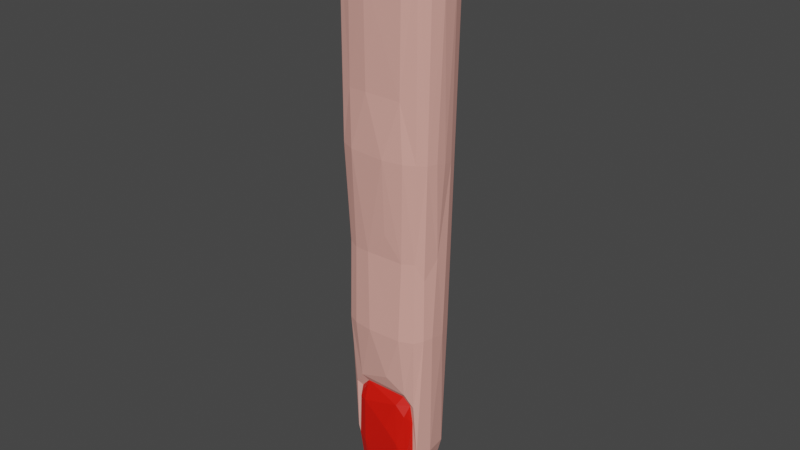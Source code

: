 # Source: finger_blend.blend  (saved by Blender 3.4.6; exported with 4.5.12 LTS)
import bpy
from mathutils import Matrix  # noqa: F401  (used for matrix-valued properties, if any)

bpy.ops.wm.read_factory_settings(use_empty=True)
scene = bpy.context.scene
scene.name = 'Scene'

# ---- collections
col_collection = bpy.data.collections.new('Collection'); scene.collection.children.link(col_collection)

# ---- materials (node trees are filled in below, after node groups)
mat_nail = bpy.data.materials.new('nail')
mat_nail.alpha_threshold = 0.0
mat_nail.use_transparent_shadow = False
mat_nail.roughness = 0.5
mat_nail.line_color = (0.0, 0.0, 0.0, 1.0)
mat_skin = bpy.data.materials.new('skin')
mat_skin.use_transparent_shadow = False

# ---- material node trees
mat_nail.use_nodes = True; mat_nail.node_tree.nodes.clear()
_N = mat_nail.node_tree.nodes; _L = mat_nail.node_tree.links
n0 = _N.new('ShaderNodeOutputMaterial'); n0.name = 'Material Output'; n0.location = (300, 300)
n1 = _N.new('ShaderNodeBsdfPrincipled'); n1.name = 'Principled BSDF'; n1.location = (10, 300)
n1.distribution = 'GGX'
n1.subsurface_method = 'RANDOM_WALK_SKIN'
n1.inputs[0].default_value = (0.8, 0.006208, 0.0, 1.0)
n1.inputs[3].default_value = 1.45
n1.inputs[13].default_value = 0.4579
n1.inputs[27].default_value = (0.0, 0.0, 0.0, 1.0)
n1.inputs[28].default_value = 1.0
_L.new(n1.outputs[0], n0.inputs[0])
n0.is_active_output = True
mat_skin.use_nodes = True; mat_skin.node_tree.nodes.clear()
_N = mat_skin.node_tree.nodes; _L = mat_skin.node_tree.links
n0 = _N.new('ShaderNodeBsdfPrincipled'); n0.name = 'Principled BSDF'; n0.location = (10, 300)
n0.distribution = 'GGX'
n0.subsurface_method = 'RANDOM_WALK_SKIN'
n0.inputs[0].default_value = (0.8, 0.3914, 0.3331, 1.0)
n0.inputs[2].default_value = 1.0
n0.inputs[3].default_value = 1.45
n0.inputs[27].default_value = (0.0, 0.0, 0.0, 1.0)
n0.inputs[28].default_value = 1.0
n1 = _N.new('ShaderNodeOutputMaterial'); n1.name = 'Material Output'; n1.location = (300, 300)
_L.new(n0.outputs[0], n1.inputs[0])
n1.is_active_output = True

# ---- world
world_world = bpy.data.worlds.new('World'); scene.world = world_world
world_world.use_nodes = True; world_world.node_tree.nodes.clear()
_N = world_world.node_tree.nodes; _L = world_world.node_tree.links
n0 = _N.new('ShaderNodeOutputWorld'); n0.name = 'World Output'; n0.location = (300, 300)
n1 = _N.new('ShaderNodeBackground'); n1.name = 'Background'; n1.location = (10, 300)
n1.inputs[0].default_value = (0.05088, 0.05088, 0.05088, 1.0)
_L.new(n1.outputs[0], n0.inputs[0])
n0.is_active_output = True
world_world.color = (0.05088, 0.05088, 0.05088)
world_world.use_sun_shadow = False
world_world.sun_shadow_jitter_overblur = 0.0

# ---- meshes
me_cube = bpy.data.meshes.new('Cube')
me_cube.from_pydata([(0.7419, 0.4718, 0.4536), (0.5103, 0.436, -9.435), (0.7609, -0.5215, 0.2547), (-0.6892, 0.5167, 0.44), (-0.5085, -0.3325, -9.421), (0.1599, 0.43, -9.578), (-0.4357, 0.3733, -9.641), (-0.2214, 0.5631, 0.5408), (0.526, 0.5214, 0.5488), (0.778, 0.1375, 0.5994), (0.7628, -0.354, 0.5504), (0.6154, 0.2856, -9.533), (-0.2243, 0.09608, -9.874), (-0.4137, -0.2262, -9.763), (-0.2699, 0.1232, 0.8946), (-0.1423, -0.1374, 0.9131), (0.7692, 0.5255, -0.3221), (0.6278, 0.4347, -9.004), (-0.7078, -0.5059, -6.587), (-0.7568, -0.5296, -3.266), (-0.7593, -0.5205, 0.285), (-0.7692, 0.5255, -0.3221), (-0.7221, 0.4884, -3.65), (-0.6138, 0.4285, -9.242), (-0.1521, 0.551, -8.611), (0.49, -0.6108, -2.245), (0.9511, 0.1821, -0.2878), (0.7414, 0.2846, -9.054), (0.9626, -0.1144, -0.4141), (-0.3629, -0.5657, -8.2), (0.5344, -0.4938, -9.197), (0.4188, -0.443, -10.11), (0.7078, -0.5059, -6.587), (0.4554, -0.6076, -6.589), (0.87, -0.1914, -6.555), (-0.87, -0.1914, -6.555), (0.1754, -0.6808, -3.276), (0.5778, -0.3499, -9.001), (-0.3499, -0.3306, -9.579), (0.5473, -0.3829, -8.016), (-0.5872, -0.3523, -9.46), (0.4701, -0.337, -9.618), (-0.7841, 0.3987, 0.4793), (0.526, -0.5214, 0.5488), (-0.4466, -0.5245, 0.5913), (-0.4216, -0.3431, -9.615), (0.1626, -0.3084, -9.751), (-0.4215, 0.5049, -9.136), (0.5287, -0.3996, 0.7207), (-0.1885, -0.3871, 0.8014), (-0.6163, 0.2882, -9.528), (-0.6275, -0.1009, -9.578), (-0.7618, -0.3504, 0.5558), (-0.7783, 0.1362, 0.5987), (0.6221, -0.1926, -9.573), (0.1485, 0.2522, -9.836), (0.2826, -0.1268, 0.8932), (-0.1885, 0.3871, 0.8014), (0.1933, 0.1908, 0.893), (0.5629, 0.3786, 0.7273), (0.5683, -0.1344, 0.7998), (0.1361, -0.08407, -9.893), (-0.4535, 0.1035, -9.781), (0.7725, -0.08685, -9.077), (0.4623, 0.2766, -9.714), (0.4515, -0.09187, -9.78), (-0.5771, 0.3483, 0.7327), (-0.5657, -0.1312, 0.8004), (0.733, 0.4976, -2.94), (0.6862, 0.4357, -6.558), (-0.6975, -0.4716, -5.077), (0.7568, -0.5296, -3.266), (0.6975, -0.4716, -5.077), (0.6571, -0.4336, -7.996), (0.6932, -0.3771, -9.028), (-0.6836, 0.4641, -6.209), (-0.1804, 0.6257, -2.897), (-0.4442, 0.5549, -6.194), (0.1614, 0.5833, -6.18), (0.1688, -0.6092, -4.643), (0.1525, -0.5713, -7.48), (-0.5128, -0.6098, 0.1927), (-0.2175, -0.5887, -5.088), (-0.4767, -0.5016, -7.729), (0.8925, -0.3399, 0.1981), (0.9242, -0.2039, -3.288), (-0.9242, -0.2039, -3.288), (-0.8761, -0.09849, -5.052), (-0.7725, -0.08685, -9.077), (-0.8963, 0.1266, 0.2626), (-0.9342, -0.01144, -3.341), (-0.9626, -0.1144, -0.4141), (-0.9511, 0.1821, -0.2878), (-0.6942, -0.3741, -9.032), (-0.8055, -0.3508, -5.404), (-0.8802, -0.371, 0.1475), (0.8702, 0.08758, -6.627), (0.8761, -0.09849, -5.052), (0.9342, -0.01144, -3.341), (0.8525, 0.337, -3.237), (0.89, 0.3852, 0.08545), (-0.1639, -0.6392, -6.584), (-0.1745, -0.6429, -2.226), (-0.181, -0.6554, -0.3109), (0.4951, -0.4908, -7.755), (0.4814, -0.5572, -5.095), (0.5259, -0.6115, 0.09853), (0.3626, 0.561, -6.926), (0.1694, 0.614, -3.675), (0.1809, 0.6582, -0.3651), (-0.4424, 0.5401, -6.874), (-0.4737, 0.5826, -3.655), (-0.513, 0.6244, -0.3281), (0.4233, 0.5245, -8.605), (0.6771, 0.5223, -3.639), (0.5605, 0.6053, 0.1079), (0.8055, -0.3508, -5.403), (-0.7414, 0.2846, -9.054), (-0.8525, 0.337, -3.237), (-0.8892, 0.3882, -0.3607), (0.5032, -0.5095, -8.22), (-0.5165, -0.5882, -6.592), (-0.5204, -0.5442, -5.11), (-0.5504, -0.5921, -2.248), (-0.5768, -0.3486, -9.042), (-0.5687, -0.3786, -8.061), (0.5968, -0.3768, -8.371), (-0.3848, -0.4244, -7.857), (0.4121, -0.4114, -7.864), (0.5897, -0.3515, -9.433), (-0.6556, -0.4343, -7.974), (0.1407, -0.6091, -8.556), (0.3899, -0.5912, -8.832), (-0.3535, -0.581, -9.103), (-0.5402, -0.5006, -9.05), (-0.5041, -0.5067, -8.204), (0.3355, -0.5306, -8.019), (0.2129, -0.4238, -10.4), (0.3733, -0.3705, -10.11), (-0.268, -0.4437, -10.35), (0.1076, -0.4786, -10.31), (-0.4362, -0.4337, -10.07), (-0.3748, -0.3839, -10.16), (0.4499, 0.5017, -6.566), (0.8196, -0.3696, -6.559), (-0.6648, 0.4414, -6.564), (-0.1574, 0.5318, -6.567), (-0.8196, -0.3696, -6.559), (-0.8702, 0.08758, -6.627), (-0.7936, 0.322, -6.537), (0.5012, 0.5382, -6.192), (0.7936, 0.322, -6.537), (0.7338, 0.4409, -3.269), (0.4831, 0.5284, -3.273), (-0.4922, -0.6461, -3.265), (0.8712, -0.3843, -3.288), (-0.6937, 0.4691, -3.27), (-0.1685, 0.5607, -3.273), (0.5544, -0.626, -3.272), (-0.8712, -0.3843, -3.288), (0.9032, 0.1817, -3.399), (-0.9032, 0.1817, -3.399), (0.4556, 0.598, -2.971), (-0.6839, 0.5342, -2.939), (0.4887, -0.344, -9.547), (-0.5651, -0.3868, 0.7064)], [], [(67, 49, 15), (52, 165, 67), (52, 44, 165), (165, 44, 49), (92, 42, 119), (119, 3, 21), (65, 46, 61), (54, 41, 65), (115, 0, 16), (3, 112, 21), (7, 109, 112), (7, 8, 115), (51, 13, 40), (13, 46, 45), (43, 81, 106), (10, 43, 2), (56, 49, 48), (48, 44, 43), (7, 59, 8), (57, 14, 58), (57, 58, 59), (58, 14, 15), (59, 9, 0), (58, 60, 59), (9, 60, 10), (55, 12, 6), (12, 61, 13), (6, 50, 23), (62, 51, 50), (0, 100, 16), (9, 84, 100), (26, 84, 28), (5, 64, 55), (1, 11, 64), (55, 65, 61), (64, 54, 65), (95, 92, 91), (52, 89, 95), (7, 66, 57), (3, 42, 66), (57, 66, 14), (66, 53, 67), (67, 15, 14), (88, 50, 51), (87, 148, 35), (91, 92, 90), (40, 88, 51), (93, 35, 88), (70, 147, 18), (94, 35, 147), (19, 159, 70), (159, 86, 87), (20, 159, 19), (95, 91, 159), (11, 63, 54), (96, 97, 34), (26, 28, 98), (1, 27, 11), (69, 151, 17), (151, 160, 96), (114, 151, 69), (99, 160, 151), (99, 26, 160), (16, 100, 68), (138, 142, 38), (124, 141, 134), (80, 101, 83), (33, 82, 101), (105, 79, 82), (36, 82, 79), (102, 154, 36), (25, 103, 102), (127, 136, 128), (37, 30, 164), (37, 126, 30), (32, 104, 73), (33, 80, 104), (32, 105, 33), (72, 158, 105), (105, 36, 79), (71, 25, 158), (25, 36, 158), (2, 106, 25), (6, 47, 5), (24, 1, 47), (107, 113, 24), (77, 108, 78), (109, 162, 76), (23, 47, 6), (23, 110, 47), (47, 110, 24), (75, 111, 77), (163, 112, 76), (113, 17, 1), (107, 17, 113), (108, 150, 78), (114, 69, 150), (115, 68, 162), (74, 129, 54), (34, 74, 63), (34, 116, 144), (144, 72, 32), (85, 155, 97), (155, 71, 72), (155, 2, 71), (28, 84, 155), (117, 23, 50), (149, 145, 23), (161, 149, 148), (161, 118, 149), (149, 22, 75), (92, 118, 161), (119, 21, 163), (133, 141, 139), (126, 120, 30), (83, 18, 130), (101, 122, 121), (122, 18, 121), (154, 122, 82), (154, 70, 122), (123, 19, 154), (103, 123, 102), (81, 20, 123), (164, 129, 37), (38, 40, 45), (164, 45, 41), (125, 40, 124), (39, 74, 73), (126, 129, 74), (83, 130, 125), (132, 131, 133), (131, 29, 133), (136, 131, 132), (29, 134, 133), (39, 136, 120), (134, 135, 125), (31, 138, 164), (135, 29, 127), (138, 31, 137), (137, 139, 142), (133, 140, 132), (133, 139, 140), (38, 142, 4), (143, 69, 107), (110, 146, 107), (77, 146, 145), (146, 78, 143), (118, 156, 22), (153, 114, 108), (22, 156, 111), (111, 157, 108), (152, 99, 114), (153, 68, 152), (163, 157, 156), (157, 162, 153), (128, 39, 104), (138, 38, 164), (67, 165, 49), (52, 20, 44), (81, 44, 20), (92, 89, 42), (89, 53, 42), (119, 42, 3), (65, 41, 46), (54, 129, 41), (84, 10, 2), (115, 8, 0), (3, 7, 112), (109, 7, 115), (40, 13, 45), (13, 61, 46), (2, 43, 106), (106, 81, 103), (43, 44, 81), (10, 60, 48), (60, 56, 48), (10, 48, 43), (56, 15, 49), (48, 49, 44), (7, 57, 59), (58, 15, 56), (8, 59, 0), (59, 60, 9), (58, 56, 60), (5, 55, 6), (55, 61, 12), (6, 12, 62), (6, 62, 50), (62, 12, 13), (51, 62, 13), (0, 9, 100), (100, 84, 26), (84, 9, 10), (5, 1, 64), (55, 64, 65), (64, 11, 54), (20, 52, 95), (95, 89, 92), (52, 53, 89), (7, 3, 66), (66, 42, 53), (14, 66, 67), (53, 52, 67), (88, 117, 50), (88, 35, 148), (88, 148, 117), (87, 161, 148), (87, 86, 90), (87, 90, 161), (90, 92, 161), (86, 91, 90), (40, 93, 88), (130, 147, 93), (93, 147, 35), (130, 18, 147), (70, 94, 147), (94, 87, 35), (70, 159, 94), (94, 159, 87), (159, 91, 86), (20, 95, 159), (11, 27, 63), (27, 96, 63), (96, 34, 63), (96, 160, 97), (160, 98, 97), (98, 85, 97), (160, 26, 98), (98, 28, 85), (1, 17, 27), (17, 151, 27), (151, 96, 27), (114, 99, 151), (68, 100, 99), (99, 100, 26), (138, 137, 142), (124, 4, 141), (33, 101, 80), (33, 105, 82), (36, 154, 82), (36, 25, 102), (25, 106, 103), (136, 127, 29), (32, 33, 104), (32, 72, 105), (72, 71, 158), (105, 158, 36), (71, 2, 25), (24, 113, 1), (47, 1, 5), (24, 110, 107), (77, 111, 108), (76, 112, 109), (23, 145, 110), (75, 22, 111), (163, 21, 112), (107, 69, 17), (108, 114, 150), (109, 115, 162), (115, 16, 68), (63, 74, 54), (34, 144, 74), (74, 144, 73), (144, 32, 73), (34, 97, 116), (144, 116, 72), (97, 155, 116), (116, 155, 72), (85, 28, 155), (155, 84, 2), (117, 149, 23), (117, 148, 149), (149, 118, 22), (92, 119, 118), (118, 119, 163), (126, 39, 120), (83, 101, 121), (83, 121, 18), (101, 82, 122), (122, 70, 18), (154, 19, 70), (154, 102, 123), (123, 20, 19), (103, 81, 123), (164, 41, 129), (38, 4, 40), (164, 38, 45), (41, 45, 46), (125, 93, 40), (125, 130, 93), (39, 126, 74), (126, 37, 129), (83, 127, 104), (104, 80, 83), (104, 39, 73), (131, 136, 29), (31, 30, 132), (30, 120, 132), (120, 136, 132), (133, 134, 141), (29, 135, 134), (39, 128, 136), (124, 134, 125), (164, 30, 31), (125, 135, 127), (137, 31, 140), (139, 137, 140), (142, 139, 141), (132, 140, 31), (4, 142, 141), (110, 145, 146), (146, 143, 107), (149, 75, 145), (143, 78, 150), (143, 150, 69), (75, 77, 145), (77, 78, 146), (153, 152, 114), (111, 156, 157), (157, 153, 108), (118, 163, 156), (153, 162, 68), (163, 76, 157), (76, 162, 157), (152, 68, 99), (127, 83, 125), (128, 104, 127), (124, 40, 4)])
me_cube.polygons.foreach_set('material_index', [1, 1, 1, 1, 1, 1, 1, 1, 1, 1, 1, 1, 1, 1, 1, 1, 1, 1, 1, 1, 1, 1, 1, 1, 1, 1, 1, 1, 1, 1, 1, 1, 1, 1, 1, 1, 1, 1, 1, 1, 1, 1, 1, 1, 1, 1, 1, 1, 1, 1, 1, 1, 1, 1, 1, 1, 1, 1, 1, 1, 1, 1, 1, 1, 0, 0, 1, 1, 1, 1, 1, 1, 0, 0, 0, 1, 1, 1, 1, 1, 1, 1, 1, 1, 1, 1, 1, 1, 1, 1, 1, 1, 1, 1, 1, 1, 1, 1, 1, 1, 1, 1, 1, 1, 1, 1, 1, 1, 1, 1, 1, 1, 1, 0, 0, 1, 1, 1, 1, 1, 1, 1, 1, 1, 1, 1, 1, 1, 1, 1, 0, 0, 0, 0, 0, 0, 0, 0, 0, 0, 0, 0, 0, 1, 1, 1, 1, 1, 1, 1, 1, 1, 1, 1, 1, 1, 1, 1, 1, 1, 1, 1, 1, 1, 1, 1, 1, 1, 1, 1, 1, 1, 1, 1, 1, 1, 1, 1, 1, 1, 1, 1, 1, 1, 1, 1, 1, 1, 1, 1, 1, 1, 1, 1, 1, 1, 1, 1, 1, 1, 1, 1, 1, 1, 1, 1, 1, 1, 1, 1, 1, 1, 1, 1, 1, 1, 1, 1, 1, 1, 1, 1, 1, 1, 1, 1, 1, 1, 1, 1, 1, 1, 1, 1, 1, 0, 0, 1, 1, 1, 1, 1, 0, 1, 1, 1, 1, 1, 1, 1, 1, 1, 1, 1, 1, 1, 1, 1, 1, 1, 1, 1, 1, 1, 1, 1, 1, 1, 1, 1, 1, 1, 1, 1, 1, 0, 1, 1, 1, 1, 1, 1, 1, 1, 1, 1, 1, 1, 1, 1, 1, 1, 1, 1, 1, 0, 0, 0, 0, 0, 0, 0, 0, 0, 0, 0, 0, 0, 0, 0, 1, 1, 1, 1, 1, 1, 1, 1, 1, 1, 1, 1, 1, 1, 1, 1, 1, 1])
_uv = me_cube.uv_layers.new(name='UVMap')
_uv.uv.foreach_set('vector', [0.8333, 0.651, 0.7757, 0.7083, 0.7684, 0.6569, 0.875, 0.7007, 0.8333, 0.7083, 0.8333, 0.651, 0.875, 0.7007, 0.8155, 0.75, 0.8333, 0.7083, 0.8333, 0.7083, 0.8155, 0.75, 0.7757, 0.7083, 0.5971, 0.1533, 0.6223, 0.2083, 0.5959, 0.2083, 0.5959, 0.2083, 0.6221, 0.2622, 0.5969, 0.25, 0.3321, 0.65, 0.276, 0.733, 0.2765, 0.6481, 0.3657, 0.681, 0.3332, 0.7448, 0.3321, 0.65, 0.6087, 0.4515, 0.6256, 0.5152, 0.5969, 0.5, 0.6221, 0.2622, 0.5963, 0.3005, 0.5969, 0.25, 0.6227, 0.3481, 0.5959, 0.3994, 0.5963, 0.3005, 0.6227, 0.3481, 0.625, 0.4535, 0.6087, 0.4515, 0.125, 0.6524, 0.1775, 0.6922, 0.125, 0.7448, 0.1775, 0.6922, 0.276, 0.733, 0.1758, 0.75, 0.625, 0.7965, 0.6095, 0.9451, 0.6083, 0.8004, 0.634, 0.7017, 0.6715, 0.75, 0.6163, 0.75, 0.7083, 0.6497, 0.7757, 0.7083, 0.6736, 0.7083, 0.6736, 0.7083, 0.8155, 0.75, 0.6715, 0.75, 0.7771, 0.5, 0.6728, 0.5476, 0.6715, 0.5, 0.7757, 0.5417, 0.7917, 0.601, 0.724, 0.5833, 0.7757, 0.5417, 0.724, 0.5833, 0.6728, 0.5476, 0.724, 0.5833, 0.7917, 0.601, 0.7684, 0.6569, 0.6728, 0.5476, 0.6347, 0.5974, 0.6256, 0.5152, 0.724, 0.5833, 0.6679, 0.6516, 0.6728, 0.5476, 0.6347, 0.5974, 0.6679, 0.6516, 0.634, 0.7017, 0.2747, 0.5588, 0.2083, 0.602, 0.1722, 0.5255, 0.2083, 0.602, 0.2765, 0.6481, 0.1775, 0.6922, 0.1722, 0.5255, 0.125, 0.5474, 0.125, 0.5, 0.1667, 0.5997, 0.125, 0.6524, 0.125, 0.5474, 0.6256, 0.5152, 0.6089, 0.5492, 0.5969, 0.5, 0.6347, 0.5974, 0.6106, 0.6905, 0.6089, 0.5492, 0.5971, 0.5967, 0.6106, 0.6905, 0.5939, 0.6565, 0.2774, 0.5, 0.3323, 0.5527, 0.2747, 0.5588, 0.3629, 0.5, 0.366, 0.5485, 0.3323, 0.5527, 0.2747, 0.5588, 0.3321, 0.65, 0.2765, 0.6481, 0.3323, 0.5527, 0.3657, 0.681, 0.3321, 0.65, 0.6098, 0.05, 0.5971, 0.1533, 0.5939, 0.09346, 0.625, 0.04933, 0.6125, 0.1505, 0.6098, 0.05, 0.7771, 0.5, 0.8333, 0.5516, 0.7757, 0.5417, 0.8628, 0.5, 0.875, 0.5417, 0.8333, 0.5516, 0.7757, 0.5417, 0.8333, 0.5516, 0.7917, 0.601, 0.8333, 0.5516, 0.875, 0.5976, 0.8333, 0.651, 0.8333, 0.651, 0.7684, 0.6569, 0.7917, 0.601, 0.392, 0.101, 0.375, 0.2026, 0.375, 0.09759, 0.4864, 0.09743, 0.4516, 0.1495, 0.4525, 0.08333, 0.5939, 0.09346, 0.5971, 0.1533, 0.5265, 0.125, 0.375, 0.005247, 0.392, 0.101, 0.375, 0.09759, 0.3932, 0.02818, 0.4525, 0.08333, 0.392, 0.101, 0.4861, 0.0, 0.4524, 0.04167, 0.4519, 0.0, 0.4789, 0.04167, 0.4525, 0.08333, 0.4524, 0.04167, 0.5282, 0.0, 0.5277, 0.04167, 0.4861, 0.0, 0.5277, 0.04167, 0.5277, 0.08333, 0.4864, 0.09743, 0.6175, 0.0, 0.5277, 0.04167, 0.5282, 0.0, 0.6098, 0.05, 0.5939, 0.09346, 0.5277, 0.04167, 0.366, 0.5485, 0.3911, 0.649, 0.3657, 0.681, 0.4516, 0.6005, 0.4864, 0.6526, 0.4525, 0.6667, 0.5971, 0.5967, 0.5939, 0.6565, 0.5265, 0.625, 0.377, 0.4819, 0.3915, 0.554, 0.366, 0.5485, 0.4524, 0.5, 0.4528, 0.5417, 0.393, 0.5, 0.4528, 0.5417, 0.5251, 0.5833, 0.4516, 0.6005, 0.5193, 0.4891, 0.4528, 0.5417, 0.4524, 0.5, 0.5289, 0.5417, 0.5251, 0.5833, 0.4528, 0.5417, 0.5289, 0.5417, 0.5971, 0.5967, 0.5251, 0.5833, 0.5969, 0.5, 0.6089, 0.5492, 0.5357, 0.5, 0.3785, 0.795, 0.3785, 0.9497, 0.3781, 0.938, 0.3925, 0.9784, 0.3785, 0.9703, 0.3952, 0.9715, 0.4305, 0.852, 0.4517, 0.9004, 0.4254, 0.9508, 0.4516, 0.8022, 0.4859, 0.9092, 0.4517, 0.9004, 0.4862, 0.7958, 0.4961, 0.8495, 0.4859, 0.9092, 0.5281, 0.8499, 0.4859, 0.9092, 0.4961, 0.8495, 0.5521, 0.9, 0.5281, 0.9482, 0.5281, 0.8499, 0.5518, 0.8015, 0.5974, 0.8991, 0.5521, 0.9, 0.4222, 0.9423, 0.4204, 0.8147, 0.4223, 0.806, 0.3926, 0.7726, 0.3898, 0.7778, 0.3799, 0.795, 0.3926, 0.7726, 0.4105, 0.7709, 0.3898, 0.7778, 0.4517, 0.75, 0.425, 0.7982, 0.4199, 0.7726, 0.4516, 0.8022, 0.4305, 0.852, 0.425, 0.7982, 0.4517, 0.75, 0.4862, 0.7958, 0.4516, 0.8022, 0.4865, 0.75, 0.5281, 0.7917, 0.4862, 0.7958, 0.4862, 0.7958, 0.5281, 0.8499, 0.4961, 0.8495, 0.5282, 0.75, 0.5518, 0.8015, 0.5281, 0.7917, 0.5518, 0.8015, 0.5281, 0.8499, 0.5281, 0.7917, 0.6163, 0.75, 0.6083, 0.8004, 0.5518, 0.8015, 0.375, 0.2958, 0.3916, 0.3082, 0.375, 0.4024, 0.4047, 0.3499, 0.377, 0.4819, 0.3916, 0.3082, 0.4449, 0.434, 0.4048, 0.449, 0.4047, 0.3499, 0.4608, 0.3018, 0.5194, 0.3998, 0.4609, 0.4006, 0.5959, 0.3994, 0.5359, 0.4428, 0.5375, 0.3437, 0.3834, 0.25, 0.3916, 0.3082, 0.375, 0.2958, 0.3834, 0.25, 0.445, 0.3019, 0.3916, 0.3082, 0.3916, 0.3082, 0.445, 0.3019, 0.4047, 0.3499, 0.4604, 0.25, 0.5192, 0.3016, 0.4608, 0.3018, 0.5358, 0.2617, 0.5963, 0.3005, 0.5375, 0.3437, 0.4048, 0.449, 0.393, 0.5, 0.377, 0.4819, 0.4449, 0.434, 0.393, 0.5, 0.4048, 0.449, 0.5194, 0.3998, 0.4608, 0.4583, 0.4609, 0.4006, 0.5193, 0.4891, 0.4524, 0.5, 0.4608, 0.4583, 0.6087, 0.4515, 0.5357, 0.5, 0.5359, 0.4428, 0.3934, 0.7156, 0.3787, 0.7604, 0.3657, 0.681, 0.4525, 0.6667, 0.3934, 0.7156, 0.3911, 0.649, 0.4525, 0.6667, 0.479, 0.7083, 0.4524, 0.7083, 0.4524, 0.7083, 0.4865, 0.75, 0.4517, 0.75, 0.5277, 0.6667, 0.5277, 0.7083, 0.4864, 0.6526, 0.5277, 0.7083, 0.5282, 0.75, 0.4865, 0.75, 0.5277, 0.7083, 0.6163, 0.75, 0.5282, 0.75, 0.5939, 0.6565, 0.6106, 0.6905, 0.5277, 0.7083, 0.3922, 0.196, 0.3834, 0.25, 0.375, 0.2026, 0.4528, 0.2083, 0.4523, 0.2558, 0.3834, 0.25, 0.5251, 0.1667, 0.4528, 0.2083, 0.4516, 0.1495, 0.5251, 0.1667, 0.5289, 0.2083, 0.4528, 0.2083, 0.4528, 0.2083, 0.5193, 0.25, 0.4604, 0.25, 0.5971, 0.1533, 0.5289, 0.2083, 0.5251, 0.1667, 0.5959, 0.2083, 0.5969, 0.25, 0.5358, 0.2617, 0.3935, 0.931, 0.3785, 0.9703, 0.3784, 0.9311, 0.4105, 0.7709, 0.4161, 0.7848, 0.3898, 0.7778, 0.4254, 0.9508, 0.4519, 1.0, 0.4204, 0.9794, 0.4517, 0.9004, 0.4857, 0.9583, 0.4516, 0.9583, 0.4857, 0.9583, 0.4519, 1.0, 0.4516, 0.9583, 0.5281, 0.9482, 0.4857, 0.9583, 0.4859, 0.9092, 0.5281, 0.9482, 0.4861, 1.0, 0.4857, 0.9583, 0.5516, 0.9583, 0.5282, 1.0, 0.5281, 0.9482, 0.5974, 0.8991, 0.5516, 0.9583, 0.5521, 0.9, 0.6095, 0.9451, 0.6175, 1.0, 0.5516, 0.9583, 0.3799, 0.795, 0.3787, 0.7604, 0.3926, 0.7726, 0.3781, 0.938, 0.3784, 0.987, 0.3758, 0.9467, 0.3799, 0.795, 0.3758, 0.9467, 0.3754, 0.7949, 0.4176, 0.9716, 0.3784, 0.987, 0.3925, 0.9784, 0.4189, 0.7801, 0.3934, 0.7156, 0.4199, 0.7726, 0.4105, 0.7709, 0.3787, 0.7604, 0.3934, 0.7156, 0.4254, 0.9508, 0.4204, 0.9794, 0.4176, 0.9716, 0.4, 0.8065, 0.407, 0.8505, 0.3935, 0.931, 0.407, 0.8505, 0.4168, 0.9384, 0.3935, 0.931, 0.4204, 0.8147, 0.407, 0.8505, 0.4, 0.8065, 0.4168, 0.9384, 0.3952, 0.9715, 0.3935, 0.931, 0.4189, 0.7801, 0.4204, 0.8147, 0.4161, 0.7848, 0.3952, 0.9715, 0.4164, 0.9653, 0.4176, 0.9716, 0.3787, 0.7887, 0.3785, 0.795, 0.3799, 0.795, 0.4164, 0.9653, 0.4168, 0.9384, 0.4222, 0.9423, 0.3785, 0.795, 0.3787, 0.7887, 0.3784, 0.8317, 0.3784, 0.8317, 0.3784, 0.9311, 0.3785, 0.9497, 0.3935, 0.931, 0.3783, 0.8527, 0.4, 0.8065, 0.3935, 0.931, 0.3784, 0.9311, 0.3783, 0.8527, 0.3781, 0.938, 0.3785, 0.9497, 0.3817, 0.9685, 0.4522, 0.4484, 0.4524, 0.5, 0.4449, 0.434, 0.445, 0.3019, 0.4522, 0.3508, 0.4449, 0.434, 0.4608, 0.3018, 0.4522, 0.3508, 0.4523, 0.2558, 0.4522, 0.3508, 0.4609, 0.4006, 0.4522, 0.4484, 0.5289, 0.2083, 0.5281, 0.2597, 0.5193, 0.25, 0.528, 0.4482, 0.5193, 0.4891, 0.5194, 0.3998, 0.5193, 0.25, 0.5281, 0.2597, 0.5192, 0.3016, 0.5192, 0.3016, 0.528, 0.351, 0.5194, 0.3998, 0.5281, 0.5, 0.5289, 0.5417, 0.5193, 0.4891, 0.528, 0.4482, 0.5357, 0.5, 0.5281, 0.5, 0.5358, 0.2617, 0.528, 0.351, 0.5281, 0.2597, 0.528, 0.351, 0.5359, 0.4428, 0.528, 0.4482, 0.4223, 0.806, 0.4189, 0.7801, 0.425, 0.7982, 0.3785, 0.795, 0.3781, 0.938, 0.3799, 0.795, 0.8333, 0.651, 0.8333, 0.7083, 0.7757, 0.7083, 0.875, 0.7007, 0.875, 0.75, 0.8155, 0.75, 0.6095, 0.9451, 0.625, 0.9405, 0.6175, 1.0, 0.5971, 0.1533, 0.6125, 0.1505, 0.6223, 0.2083, 0.6125, 0.1505, 0.625, 0.1524, 0.6223, 0.2083, 0.5959, 0.2083, 0.6223, 0.2083, 0.6221, 0.2622, 0.3321, 0.65, 0.3332, 0.7448, 0.276, 0.733, 0.3657, 0.681, 0.3787, 0.7604, 0.3332, 0.7448, 0.6106, 0.6905, 0.634, 0.7017, 0.6163, 0.75, 0.6087, 0.4515, 0.625, 0.4535, 0.6256, 0.5152, 0.6221, 0.2622, 0.6227, 0.3481, 0.5963, 0.3005, 0.5959, 0.3994, 0.6227, 0.3481, 0.6087, 0.4515, 0.125, 0.7448, 0.1775, 0.6922, 0.1758, 0.75, 0.1775, 0.6922, 0.2765, 0.6481, 0.276, 0.733, 0.6163, 0.75, 0.625, 0.7965, 0.6083, 0.8004, 0.6083, 0.8004, 0.6095, 0.9451, 0.5974, 0.8991, 0.625, 0.7965, 0.625, 0.9405, 0.6095, 0.9451, 0.634, 0.7017, 0.6679, 0.6516, 0.6736, 0.7083, 0.6679, 0.6516, 0.7083, 0.6497, 0.6736, 0.7083, 0.634, 0.7017, 0.6736, 0.7083, 0.6715, 0.75, 0.7083, 0.6497, 0.7684, 0.6569, 0.7757, 0.7083, 0.6736, 0.7083, 0.7757, 0.7083, 0.8155, 0.75, 0.7771, 0.5, 0.7757, 0.5417, 0.6728, 0.5476, 0.724, 0.5833, 0.7684, 0.6569, 0.7083, 0.6497, 0.6715, 0.5, 0.6728, 0.5476, 0.6256, 0.5152, 0.6728, 0.5476, 0.6679, 0.6516, 0.6347, 0.5974, 0.724, 0.5833, 0.7083, 0.6497, 0.6679, 0.6516, 0.2774, 0.5, 0.2747, 0.5588, 0.1722, 0.5255, 0.2747, 0.5588, 0.2765, 0.6481, 0.2083, 0.602, 0.1722, 0.5255, 0.2083, 0.602, 0.1667, 0.5997, 0.1722, 0.5255, 0.1667, 0.5997, 0.125, 0.5474, 0.1667, 0.5997, 0.2083, 0.602, 0.1775, 0.6922, 0.125, 0.6524, 0.1667, 0.5997, 0.1775, 0.6922, 0.6256, 0.5152, 0.6347, 0.5974, 0.6089, 0.5492, 0.6089, 0.5492, 0.6106, 0.6905, 0.5971, 0.5967, 0.6106, 0.6905, 0.6347, 0.5974, 0.634, 0.7017, 0.2774, 0.5, 0.3629, 0.5, 0.3323, 0.5527, 0.2747, 0.5588, 0.3323, 0.5527, 0.3321, 0.65, 0.3323, 0.5527, 0.366, 0.5485, 0.3657, 0.681, 0.6175, 0.0, 0.625, 0.04933, 0.6098, 0.05, 0.6098, 0.05, 0.6125, 0.1505, 0.5971, 0.1533, 0.625, 0.04933, 0.625, 0.1524, 0.6125, 0.1505, 0.7771, 0.5, 0.8628, 0.5, 0.8333, 0.5516, 0.8333, 0.5516, 0.875, 0.5417, 0.875, 0.5976, 0.7917, 0.601, 0.8333, 0.5516, 0.8333, 0.651, 0.875, 0.5976, 0.875, 0.7007, 0.8333, 0.651, 0.392, 0.101, 0.3922, 0.196, 0.375, 0.2026, 0.392, 0.101, 0.4525, 0.08333, 0.4516, 0.1495, 0.392, 0.101, 0.4516, 0.1495, 0.3922, 0.196, 0.4864, 0.09743, 0.5251, 0.1667, 0.4516, 0.1495, 0.4864, 0.09743, 0.5277, 0.08333, 0.5265, 0.125, 0.4864, 0.09743, 0.5265, 0.125, 0.5251, 0.1667, 0.5265, 0.125, 0.5971, 0.1533, 0.5251, 0.1667, 0.5277, 0.08333, 0.5939, 0.09346, 0.5265, 0.125, 0.375, 0.005247, 0.3932, 0.02818, 0.392, 0.101, 0.4242, 0.0, 0.4524, 0.04167, 0.3932, 0.02818, 0.3932, 0.02818, 0.4524, 0.04167, 0.4525, 0.08333, 0.4242, 0.0, 0.4519, 0.0, 0.4524, 0.04167, 0.4861, 0.0, 0.4789, 0.04167, 0.4524, 0.04167, 0.4789, 0.04167, 0.4864, 0.09743, 0.4525, 0.08333, 0.4861, 0.0, 0.5277, 0.04167, 0.4789, 0.04167, 0.4789, 0.04167, 0.5277, 0.04167, 0.4864, 0.09743, 0.5277, 0.04167, 0.5939, 0.09346, 0.5277, 0.08333, 0.6175, 0.0, 0.6098, 0.05, 0.5277, 0.04167, 0.366, 0.5485, 0.3915, 0.554, 0.3911, 0.649, 0.3915, 0.554, 0.4516, 0.6005, 0.3911, 0.649, 0.4516, 0.6005, 0.4525, 0.6667, 0.3911, 0.649, 0.4516, 0.6005, 0.5251, 0.5833, 0.4864, 0.6526, 0.5251, 0.5833, 0.5265, 0.625, 0.4864, 0.6526, 0.5265, 0.625, 0.5277, 0.6667, 0.4864, 0.6526, 0.5251, 0.5833, 0.5971, 0.5967, 0.5265, 0.625, 0.5265, 0.625, 0.5939, 0.6565, 0.5277, 0.6667, 0.377, 0.4819, 0.393, 0.5, 0.3915, 0.554, 0.393, 0.5, 0.4528, 0.5417, 0.3915, 0.554, 0.4528, 0.5417, 0.4516, 0.6005, 0.3915, 0.554, 0.5193, 0.4891, 0.5289, 0.5417, 0.4528, 0.5417, 0.5357, 0.5, 0.6089, 0.5492, 0.5289, 0.5417, 0.5289, 0.5417, 0.6089, 0.5492, 0.5971, 0.5967, 0.3785, 0.795, 0.3784, 0.8317, 0.3785, 0.9497, 0.3925, 0.9784, 0.3817, 0.9685, 0.3785, 0.9703, 0.4516, 0.8022, 0.4517, 0.9004, 0.4305, 0.852, 0.4516, 0.8022, 0.4862, 0.7958, 0.4859, 0.9092, 0.5281, 0.8499, 0.5281, 0.9482, 0.4859, 0.9092, 0.5281, 0.8499, 0.5518, 0.8015, 0.5521, 0.9, 0.5518, 0.8015, 0.6083, 0.8004, 0.5974, 0.8991, 0.4204, 0.8147, 0.4222, 0.9423, 0.4168, 0.9384, 0.4517, 0.75, 0.4516, 0.8022, 0.425, 0.7982, 0.4517, 0.75, 0.4865, 0.75, 0.4862, 0.7958, 0.4865, 0.75, 0.5282, 0.75, 0.5281, 0.7917, 0.4862, 0.7958, 0.5281, 0.7917, 0.5281, 0.8499, 0.5282, 0.75, 0.6163, 0.75, 0.5518, 0.8015, 0.4047, 0.3499, 0.4048, 0.449, 0.377, 0.4819, 0.3916, 0.3082, 0.377, 0.4819, 0.375, 0.4024, 0.4047, 0.3499, 0.445, 0.3019, 0.4449, 0.434, 0.4608, 0.3018, 0.5192, 0.3016, 0.5194, 0.3998, 0.5375, 0.3437, 0.5963, 0.3005, 0.5959, 0.3994, 0.3834, 0.25, 0.4523, 0.2558, 0.445, 0.3019, 0.4604, 0.25, 0.5193, 0.25, 0.5192, 0.3016, 0.5358, 0.2617, 0.5969, 0.25, 0.5963, 0.3005, 0.4449, 0.434, 0.4524, 0.5, 0.393, 0.5, 0.5194, 0.3998, 0.5193, 0.4891, 0.4608, 0.4583, 0.5959, 0.3994, 0.6087, 0.4515, 0.5359, 0.4428, 0.6087, 0.4515, 0.5969, 0.5, 0.5357, 0.5, 0.3911, 0.649, 0.3934, 0.7156, 0.3657, 0.681, 0.4525, 0.6667, 0.4524, 0.7083, 0.3934, 0.7156, 0.3934, 0.7156, 0.4524, 0.7083, 0.4199, 0.7726, 0.4524, 0.7083, 0.4517, 0.75, 0.4199, 0.7726, 0.4525, 0.6667, 0.4864, 0.6526, 0.479, 0.7083, 0.4524, 0.7083, 0.479, 0.7083, 0.4865, 0.75, 0.4864, 0.6526, 0.5277, 0.7083, 0.479, 0.7083, 0.479, 0.7083, 0.5277, 0.7083, 0.4865, 0.75, 0.5277, 0.6667, 0.5939, 0.6565, 0.5277, 0.7083, 0.5277, 0.7083, 0.6106, 0.6905, 0.6163, 0.75, 0.3922, 0.196, 0.4528, 0.2083, 0.3834, 0.25, 0.3922, 0.196, 0.4516, 0.1495, 0.4528, 0.2083, 0.4528, 0.2083, 0.5289, 0.2083, 0.5193, 0.25, 0.5971, 0.1533, 0.5959, 0.2083, 0.5289, 0.2083, 0.5289, 0.2083, 0.5959, 0.2083, 0.5358, 0.2617, 0.4105, 0.7709, 0.4189, 0.7801, 0.4161, 0.7848, 0.4254, 0.9508, 0.4517, 0.9004, 0.4516, 0.9583, 0.4254, 0.9508, 0.4516, 0.9583, 0.4519, 1.0, 0.4517, 0.9004, 0.4859, 0.9092, 0.4857, 0.9583, 0.4857, 0.9583, 0.4861, 1.0, 0.4519, 1.0, 0.5281, 0.9482, 0.5282, 1.0, 0.4861, 1.0, 0.5281, 0.9482, 0.5521, 0.9, 0.5516, 0.9583, 0.5516, 0.9583, 0.6175, 1.0, 0.5282, 1.0, 0.5974, 0.8991, 0.6095, 0.9451, 0.5516, 0.9583, 0.3799, 0.795, 0.3754, 0.7949, 0.3787, 0.7604, 0.3781, 0.938, 0.3817, 0.9685, 0.3784, 0.987, 0.3799, 0.795, 0.3781, 0.938, 0.3758, 0.9467, 0.3754, 0.7949, 0.3758, 0.9467, 0.375, 0.8482, 0.4176, 0.9716, 0.3974, 0.9919, 0.3784, 0.987, 0.4176, 0.9716, 0.4204, 0.9794, 0.3974, 0.9919, 0.4189, 0.7801, 0.4105, 0.7709, 0.3934, 0.7156, 0.4105, 0.7709, 0.3926, 0.7726, 0.3787, 0.7604, 0.4254, 0.9508, 0.4222, 0.9423, 0.425, 0.7982, 0.425, 0.7982, 0.4305, 0.852, 0.4254, 0.9508, 0.425, 0.7982, 0.4189, 0.7801, 0.4199, 0.7726, 0.407, 0.8505, 0.4204, 0.8147, 0.4168, 0.9384, 0.3787, 0.7887, 0.3898, 0.7778, 0.4, 0.8065, 0.3898, 0.7778, 0.4161, 0.7848, 0.4, 0.8065, 0.4161, 0.7848, 0.4204, 0.8147, 0.4, 0.8065, 0.3935, 0.931, 0.3952, 0.9715, 0.3785, 0.9703, 0.4168, 0.9384, 0.4164, 0.9653, 0.3952, 0.9715, 0.4189, 0.7801, 0.4223, 0.806, 0.4204, 0.8147, 0.3925, 0.9784, 0.3952, 0.9715, 0.4176, 0.9716, 0.3799, 0.795, 0.3898, 0.7778, 0.3787, 0.7887, 0.4176, 0.9716, 0.4164, 0.9653, 0.4222, 0.9423, 0.3784, 0.8317, 0.3787, 0.7887, 0.3783, 0.8527, 0.3784, 0.9311, 0.3784, 0.8317, 0.3783, 0.8527, 0.3785, 0.9497, 0.3784, 0.9311, 0.3785, 0.9703, 0.4, 0.8065, 0.3783, 0.8527, 0.3787, 0.7887, 0.3817, 0.9685, 0.3785, 0.9497, 0.3785, 0.9703, 0.445, 0.3019, 0.4523, 0.2558, 0.4522, 0.3508, 0.4522, 0.3508, 0.4522, 0.4484, 0.4449, 0.434, 0.4528, 0.2083, 0.4604, 0.25, 0.4523, 0.2558, 0.4522, 0.4484, 0.4609, 0.4006, 0.4608, 0.4583, 0.4522, 0.4484, 0.4608, 0.4583, 0.4524, 0.5, 0.4604, 0.25, 0.4608, 0.3018, 0.4523, 0.2558, 0.4608, 0.3018, 0.4609, 0.4006, 0.4522, 0.3508, 0.528, 0.4482, 0.5281, 0.5, 0.5193, 0.4891, 0.5192, 0.3016, 0.5281, 0.2597, 0.528, 0.351, 0.528, 0.351, 0.528, 0.4482, 0.5194, 0.3998, 0.5289, 0.2083, 0.5358, 0.2617, 0.5281, 0.2597, 0.528, 0.4482, 0.5359, 0.4428, 0.5357, 0.5, 0.5358, 0.2617, 0.5375, 0.3437, 0.528, 0.351, 0.5375, 0.3437, 0.5359, 0.4428, 0.528, 0.351, 0.5281, 0.5, 0.5357, 0.5, 0.5289, 0.5417, 0.4222, 0.9423, 0.4254, 0.9508, 0.4176, 0.9716, 0.4223, 0.806, 0.425, 0.7982, 0.4222, 0.9423, 0.3925, 0.9784, 0.3784, 0.987, 0.3817, 0.9685])
_ca = me_cube.color_attributes.new('Col', 'BYTE_COLOR', 'CORNER')
_ca.data.foreach_set('color', [0.6308, 0.6308, 0.6308, 1.0, 0.5841, 0.5841, 0.5841, 1.0, 0.5906, 0.5906, 0.5906, 1.0, 0.7084, 0.7084, 0.7084, 1.0, 0.6514, 0.6514, 0.6514, 1.0, 0.6308, 0.6308, 0.6308, 1.0, 0.7084, 0.7084, 0.7084, 1.0, 0.6376, 0.6376, 0.6376, 1.0, 0.6514, 0.6514, 0.6514, 1.0, 0.6514, 0.6514, 0.6514, 1.0, 0.6376, 0.6376, 0.6376, 1.0, 0.5841, 0.5841, 0.5841, 1.0, 0.3916, 0.3916, 0.3916, 1.0, 0.6867, 0.6867, 0.6867, 1.0, 0.4397, 0.4397, 0.4397, 1.0, 0.4397, 0.4397, 0.4397, 1.0, 0.7011, 0.7011, 0.7011, 1.0, 0.5029, 0.5029, 0.5029, 1.0, 0.7157, 0.7157, 0.7157, 1.0, 0.6514, 0.6514, 0.6514, 1.0, 0.7305, 0.7305, 0.7305, 1.0, 0.7157, 0.7157, 0.7157, 1.0, 0.624, 0.624, 0.624, 1.0, 0.7157, 0.7157, 0.7157, 1.0, 0.4735, 0.4735, 0.4735, 1.0, 0.7157, 0.7157, 0.7157, 1.0, 0.5029, 0.5029, 0.5029, 1.0, 0.7011, 0.7011, 0.7011, 1.0, 0.3663, 0.3663, 0.3663, 1.0, 0.5029, 0.5029, 0.5029, 1.0, 0.5457, 0.5457, 0.5457, 1.0, 0.2874, 0.2874, 0.2874, 1.0, 0.3663, 0.3663, 0.3663, 1.0, 0.5457, 0.5457, 0.5457, 1.0, 0.6514, 0.6514, 0.6514, 1.0, 0.4735, 0.4735, 0.4735, 1.0, 0.7084, 0.7084, 0.7084, 1.0, 0.7231, 0.7231, 0.7231, 1.0, 0.6038, 0.6038, 0.6038, 1.0, 0.7231, 0.7231, 0.7231, 1.0, 0.6514, 0.6514, 0.6514, 1.0, 0.5711, 0.5711, 0.5711, 1.0, 0.6514, 0.6514, 0.6514, 1.0, 0.4735, 0.4735, 0.4735, 1.0, 0.4621, 0.4621, 0.4621, 1.0, 0.7084, 0.7084, 0.7084, 1.0, 0.6514, 0.6514, 0.6514, 1.0, 0.6724, 0.6724, 0.6724, 1.0, 0.5906, 0.5906, 0.5906, 1.0, 0.5841, 0.5841, 0.5841, 1.0, 0.6445, 0.6445, 0.6445, 1.0, 0.6445, 0.6445, 0.6445, 1.0, 0.6376, 0.6376, 0.6376, 1.0, 0.6514, 0.6514, 0.6514, 1.0, 0.5457, 0.5457, 0.5457, 1.0, 0.6445, 0.6445, 0.6445, 1.0, 0.6514, 0.6514, 0.6514, 1.0, 0.5841, 0.5841, 0.5841, 1.0, 0.5906, 0.5906, 0.5906, 1.0, 0.5906, 0.5906, 0.5906, 1.0, 0.5841, 0.5841, 0.5841, 1.0, 0.5906, 0.5906, 0.5906, 1.0, 0.6445, 0.6445, 0.6445, 1.0, 0.5906, 0.5906, 0.5906, 1.0, 0.5906, 0.5906, 0.5906, 1.0, 0.5906, 0.5906, 0.5906, 1.0, 0.6445, 0.6445, 0.6445, 1.0, 0.6724, 0.6724, 0.6724, 1.0, 0.7157, 0.7157, 0.7157, 1.0, 0.5906, 0.5906, 0.5906, 1.0, 0.6308, 0.6308, 0.6308, 1.0, 0.6445, 0.6445, 0.6445, 1.0, 0.6724, 0.6724, 0.6724, 1.0, 0.6308, 0.6308, 0.6308, 1.0, 0.7084, 0.7084, 0.7084, 1.0, 0.6308, 0.6308, 0.6308, 1.0, 0.6867, 0.6867, 0.6867, 1.0, 0.6376, 0.6376, 0.6376, 1.0, 0.6867, 0.6867, 0.6867, 1.0, 0.7305, 0.7305, 0.7305, 1.0, 0.7231, 0.7231, 0.7231, 1.0, 0.6376, 0.6376, 0.6376, 1.0, 0.6939, 0.6939, 0.6939, 1.0, 0.6308, 0.6308, 0.6308, 1.0, 0.6867, 0.6867, 0.6867, 1.0, 0.7084, 0.7084, 0.7084, 1.0, 0.6939, 0.6939, 0.6939, 1.0, 0.7157, 0.7157, 0.7157, 1.0, 0.5333, 0.5333, 0.5333, 1.0, 0.5029, 0.5029, 0.5029, 1.0, 0.6724, 0.6724, 0.6724, 1.0, 0.5395, 0.5395, 0.5395, 1.0, 0.5333, 0.5333, 0.5333, 1.0, 0.3916, 0.3916, 0.3916, 1.0, 0.5395, 0.5395, 0.5395, 1.0, 0.3763, 0.3763, 0.3763, 1.0, 0.5583, 0.5583, 0.5583, 1.0, 0.6584, 0.6584, 0.6584, 1.0, 0.6308, 0.6308, 0.6308, 1.0, 0.6445, 0.6445, 0.6445, 1.0, 0.6939, 0.6939, 0.6939, 1.0, 0.6584, 0.6584, 0.6584, 1.0, 0.6308, 0.6308, 0.6308, 1.0, 0.7157, 0.7157, 0.7157, 1.0, 0.7305, 0.7305, 0.7305, 1.0, 0.6584, 0.6584, 0.6584, 1.0, 0.7157, 0.7157, 0.7157, 1.0, 0.7157, 0.7157, 0.7157, 1.0, 0.5457, 0.5457, 0.5457, 1.0, 0.3916, 0.3916, 0.3916, 1.0, 0.3763, 0.3763, 0.3763, 1.0, 0.7084, 0.7084, 0.7084, 1.0, 0.5333, 0.5333, 0.5333, 1.0, 0.5457, 0.5457, 0.5457, 1.0, 0.5457, 0.5457, 0.5457, 1.0, 0.6445, 0.6445, 0.6445, 1.0, 0.5841, 0.5841, 0.5841, 1.0, 0.7011, 0.7011, 0.7011, 1.0, 0.6867, 0.6867, 0.6867, 1.0, 0.6445, 0.6445, 0.6445, 1.0, 0.5841, 0.5841, 0.5841, 1.0, 0.6445, 0.6445, 0.6445, 1.0, 0.5906, 0.5906, 0.5906, 1.0, 0.6445, 0.6445, 0.6445, 1.0, 0.6724, 0.6724, 0.6724, 1.0, 0.6308, 0.6308, 0.6308, 1.0, 0.6308, 0.6308, 0.6308, 1.0, 0.5906, 0.5906, 0.5906, 1.0, 0.5906, 0.5906, 0.5906, 1.0, 0.552, 0.552, 0.552, 1.0, 0.6939, 0.6939, 0.6939, 1.0, 0.7084, 0.7084, 0.7084, 1.0, 0.2705, 0.2705, 0.2705, 1.0, 0.2705, 0.2705, 0.2705, 1.0, 0.3095, 0.3095, 0.3095, 1.0, 0.3763, 0.3763, 0.3763, 1.0, 0.3916, 0.3916, 0.3916, 1.0, 0.2705, 0.2705, 0.2705, 1.0, 0.6038, 0.6038, 0.6038, 1.0, 0.552, 0.552, 0.552, 1.0, 0.7084, 0.7084, 0.7084, 1.0, 0.7084, 0.7084, 0.7084, 1.0, 0.3095, 0.3095, 0.3095, 1.0, 0.552, 0.552, 0.552, 1.0, 0.3613, 0.3613, 0.3613, 1.0, 0.3564, 0.3564, 0.3564, 1.0, 0.4179, 0.4179, 0.4179, 1.0, 0.314, 0.314, 0.314, 1.0, 0.3095, 0.3095, 0.3095, 1.0, 0.3564, 0.3564, 0.3564, 1.0, 0.4072, 0.4072, 0.4072, 1.0, 0.3515, 0.3515, 0.3515, 1.0, 0.3613, 0.3613, 0.3613, 1.0, 0.3515, 0.3515, 0.3515, 1.0, 0.305, 0.305, 0.305, 1.0, 0.2705, 0.2705, 0.2705, 1.0, 0.6867, 0.6867, 0.6867, 1.0, 0.3515, 0.3515, 0.3515, 1.0, 0.4072, 0.4072, 0.4072, 1.0, 0.5457, 0.5457, 0.5457, 1.0, 0.3763, 0.3763, 0.3763, 1.0, 0.3515, 0.3515, 0.3515, 1.0, 0.6939, 0.6939, 0.6939, 1.0, 0.5457, 0.5457, 0.5457, 1.0, 0.7157, 0.7157, 0.7157, 1.0, 0.2705, 0.2705, 0.2705, 1.0, 0.2705, 0.2705, 0.2705, 1.0, 0.3095, 0.3095, 0.3095, 1.0, 0.3916, 0.3916, 0.3916, 1.0, 0.3763, 0.3763, 0.3763, 1.0, 0.2705, 0.2705, 0.2705, 1.0, 0.6445, 0.6445, 0.6445, 1.0, 0.5029, 0.5029, 0.5029, 1.0, 0.6939, 0.6939, 0.6939, 1.0, 0.2502, 0.2502, 0.2502, 1.0, 0.2423, 0.2423, 0.2423, 1.0, 0.5647, 0.5647, 0.5647, 1.0, 0.2423, 0.2423, 0.2423, 1.0, 0.2623, 0.2623, 0.2623, 1.0, 0.2705, 0.2705, 0.2705, 1.0, 0.3613, 0.3613, 0.3613, 1.0, 0.2423, 0.2423, 0.2423, 1.0, 0.2502, 0.2502, 0.2502, 1.0, 0.2307, 0.2307, 0.2307, 1.0, 0.2623, 0.2623, 0.2623, 1.0, 0.2423, 0.2423, 0.2423, 1.0, 0.2307, 0.2307, 0.2307, 1.0, 0.3916, 0.3916, 0.3916, 1.0, 0.2623, 0.2623, 0.2623, 1.0, 0.5029, 0.5029, 0.5029, 1.0, 0.5333, 0.5333, 0.5333, 1.0, 0.3663, 0.3663, 0.3663, 1.0, 0.7379, 0.0, 0.001214, 1.0, 0.7454, 0.0, 0.001214, 1.0, 0.2623, 0.1746, 0.1746, 1.0, 0.117, 0.0382, 0.0382, 1.0, 0.624, 0.0, 0.001518, 1.0, 0.2462, 0.0, 0.0006071, 1.0, 0.3613, 0.3613, 0.3613, 1.0, 0.2346, 0.2346, 0.2346, 1.0, 0.2542, 0.2542, 0.2542, 1.0, 0.2961, 0.2961, 0.2961, 1.0, 0.1912, 0.1912, 0.1912, 1.0, 0.2346, 0.2346, 0.2346, 1.0, 0.2623, 0.2623, 0.2623, 1.0, 0.1912, 0.1912, 0.1912, 1.0, 0.1912, 0.1912, 0.1912, 1.0, 0.2232, 0.2232, 0.2232, 1.0, 0.1912, 0.1912, 0.1912, 1.0, 0.1912, 0.1912, 0.1912, 1.0, 0.1981, 0.1981, 0.1981, 1.0, 0.2831, 0.2831, 0.2831, 1.0, 0.2232, 0.2232, 0.2232, 1.0, 0.2542, 0.2542, 0.2542, 1.0, 0.2961, 0.2961, 0.2961, 1.0, 0.1981, 0.1981, 0.1981, 1.0, 0.02843, 0.0185, 0.0185, 1.0, 0.1356, 0.0, 0.0003035, 1.0, 0.02416, 0.02029, 0.02029, 1.0, 0.1221, 0.03071, 0.02956, 1.0, 0.2918, 0.0, 0.0006071, 1.0, 0.2542, 0.1329, 0.1329, 1.0, 0.1221, 0.03071, 0.02956, 1.0, 0.05951, 0.02519, 0.02519, 1.0, 0.2918, 0.0, 0.0006071, 1.0, 0.4179, 0.4179, 0.4179, 1.0, 0.2384, 0.2384, 0.2384, 1.0, 0.2232, 0.2232, 0.2232, 1.0, 0.2961, 0.2961, 0.2961, 1.0, 0.3613, 0.3613, 0.3613, 1.0, 0.2384, 0.2384, 0.2384, 1.0, 0.4179, 0.4179, 0.4179, 1.0, 0.2623, 0.2623, 0.2623, 1.0, 0.2961, 0.2961, 0.2961, 1.0, 0.3613, 0.3613, 0.3613, 1.0, 0.305, 0.305, 0.305, 1.0, 0.2623, 0.2623, 0.2623, 1.0, 0.2623, 0.2623, 0.2623, 1.0, 0.2232, 0.2232, 0.2232, 1.0, 0.1912, 0.1912, 0.1912, 1.0, 0.4072, 0.4072, 0.4072, 1.0, 0.2542, 0.2542, 0.2542, 1.0, 0.305, 0.305, 0.305, 1.0, 0.2542, 0.2542, 0.2542, 1.0, 0.2232, 0.2232, 0.2232, 1.0, 0.305, 0.305, 0.305, 1.0, 0.6724, 0.6724, 0.6724, 1.0, 0.4621, 0.4621, 0.4621, 1.0, 0.2542, 0.2542, 0.2542, 1.0, 0.6376, 0.6376, 0.6376, 1.0, 0.4452, 0.4452, 0.4452, 1.0, 0.5583, 0.5583, 0.5583, 1.0, 0.2918, 0.2918, 0.2918, 1.0, 0.6445, 0.6445, 0.6445, 1.0, 0.4452, 0.4452, 0.4452, 1.0, 0.3231, 0.3231, 0.3231, 1.0, 0.3663, 0.3663, 0.3663, 1.0, 0.2918, 0.2918, 0.2918, 1.0, 0.2542, 0.2542, 0.2542, 1.0, 0.2582, 0.2582, 0.2582, 1.0, 0.2016, 0.2016, 0.2016, 1.0, 0.2874, 0.2874, 0.2874, 1.0, 0.2831, 0.2831, 0.2831, 1.0, 0.2423, 0.2423, 0.2423, 1.0, 0.6308, 0.6308, 0.6308, 1.0, 0.4452, 0.4452, 0.4452, 1.0, 0.6376, 0.6376, 0.6376, 1.0, 0.6308, 0.6308, 0.6308, 1.0, 0.3325, 0.3325, 0.3325, 1.0, 0.4452, 0.4452, 0.4452, 1.0, 0.4452, 0.4452, 0.4452, 1.0, 0.3325, 0.3325, 0.3325, 1.0, 0.2918, 0.2918, 0.2918, 1.0, 0.3419, 0.3419, 0.3419, 1.0, 0.305, 0.305, 0.305, 1.0, 0.2542, 0.2542, 0.2542, 1.0, 0.3467, 0.3467, 0.3467, 1.0, 0.3663, 0.3663, 0.3663, 1.0, 0.2423, 0.2423, 0.2423, 1.0, 0.3663, 0.3663, 0.3663, 1.0, 0.5647, 0.5647, 0.5647, 1.0, 0.6445, 0.6445, 0.6445, 1.0, 0.3231, 0.3231, 0.3231, 1.0, 0.5647, 0.5647, 0.5647, 1.0, 0.3663, 0.3663, 0.3663, 1.0, 0.2582, 0.2582, 0.2582, 1.0, 0.2664, 0.2664, 0.2664, 1.0, 0.2016, 0.2016, 0.2016, 1.0, 0.3613, 0.3613, 0.3613, 1.0, 0.2502, 0.2502, 0.2502, 1.0, 0.2664, 0.2664, 0.2664, 1.0, 0.4735, 0.4735, 0.4735, 1.0, 0.3663, 0.3663, 0.3663, 1.0, 0.2831, 0.2831, 0.2831, 1.0, 0.6724, 0.6724, 0.6724, 1.0, 0.5776, 0.5776, 0.5776, 1.0, 0.7157, 0.7157, 0.7157, 1.0, 0.3095, 0.3095, 0.3095, 1.0, 0.6724, 0.6724, 0.6724, 1.0, 0.5457, 0.5457, 0.5457, 1.0, 0.3095, 0.3095, 0.3095, 1.0, 0.314, 0.314, 0.314, 1.0, 0.3564, 0.3564, 0.3564, 1.0, 0.3564, 0.3564, 0.3564, 1.0, 0.3613, 0.3613, 0.3613, 1.0, 0.4179, 0.4179, 0.4179, 1.0, 0.305, 0.305, 0.305, 1.0, 0.3515, 0.3515, 0.3515, 1.0, 0.2705, 0.2705, 0.2705, 1.0, 0.3515, 0.3515, 0.3515, 1.0, 0.4072, 0.4072, 0.4072, 1.0, 0.3613, 0.3613, 0.3613, 1.0, 0.3515, 0.3515, 0.3515, 1.0, 0.6724, 0.6724, 0.6724, 1.0, 0.4072, 0.4072, 0.4072, 1.0, 0.3763, 0.3763, 0.3763, 1.0, 0.5395, 0.5395, 0.5395, 1.0, 0.3515, 0.3515, 0.3515, 1.0, 0.5029, 0.5029, 0.5029, 1.0, 0.6308, 0.6308, 0.6308, 1.0, 0.6939, 0.6939, 0.6939, 1.0, 0.2423, 0.2423, 0.2423, 1.0, 0.2307, 0.2307, 0.2307, 1.0, 0.6308, 0.6308, 0.6308, 1.0, 0.2623, 0.2623, 0.2623, 1.0, 0.2423, 0.2423, 0.2423, 1.0, 0.2705, 0.2705, 0.2705, 1.0, 0.2623, 0.2623, 0.2623, 1.0, 0.2307, 0.2307, 0.2307, 1.0, 0.2423, 0.2423, 0.2423, 1.0, 0.2423, 0.2423, 0.2423, 1.0, 0.3763, 0.3763, 0.3763, 1.0, 0.3419, 0.3419, 0.3419, 1.0, 0.3916, 0.3916, 0.3916, 1.0, 0.2307, 0.2307, 0.2307, 1.0, 0.2623, 0.2623, 0.2623, 1.0, 0.4397, 0.4397, 0.4397, 1.0, 0.5029, 0.5029, 0.5029, 1.0, 0.3467, 0.3467, 0.3467, 1.0, 0.3564, 0.0, 0.0006071, 1.0, 0.624, 0.0, 0.001518, 1.0, 0.8963, 0.0, 0.001821, 1.0, 0.05951, 0.02519, 0.02519, 1.0, 0.2384, 0.0, 0.0006071, 1.0, 0.2918, 0.0, 0.0006071, 1.0, 0.2542, 0.2542, 0.2542, 1.0, 0.4179, 0.4179, 0.4179, 1.0, 0.2462, 0.2462, 0.2462, 1.0, 0.2346, 0.2346, 0.2346, 1.0, 0.2705, 0.2705, 0.2705, 1.0, 0.3185, 0.3185, 0.3185, 1.0, 0.2705, 0.2705, 0.2705, 1.0, 0.4179, 0.4179, 0.4179, 1.0, 0.3185, 0.3185, 0.3185, 1.0, 0.2831, 0.2831, 0.2831, 1.0, 0.2705, 0.2705, 0.2705, 1.0, 0.1912, 0.1912, 0.1912, 1.0, 0.2831, 0.2831, 0.2831, 1.0, 0.3613, 0.3613, 0.3613, 1.0, 0.2705, 0.2705, 0.2705, 1.0, 0.2747, 0.2747, 0.2747, 1.0, 0.4072, 0.4072, 0.4072, 1.0, 0.2831, 0.2831, 0.2831, 1.0, 0.2961, 0.2961, 0.2961, 1.0, 0.2747, 0.2747, 0.2747, 1.0, 0.1981, 0.1981, 0.1981, 1.0, 0.4735, 0.4735, 0.4735, 1.0, 0.6867, 0.6867, 0.6867, 1.0, 0.2747, 0.2747, 0.2747, 1.0, 0.2542, 0.1329, 0.1329, 1.0, 0.5776, 0.5776, 0.5776, 1.0, 0.1221, 0.03071, 0.02956, 1.0, 0.2623, 0.1746, 0.1746, 1.0, 0.6038, 0.6038, 0.6038, 1.0, 0.5711, 0.5711, 0.5711, 1.0, 0.2542, 0.1329, 0.1329, 1.0, 0.5711, 0.5711, 0.5711, 1.0, 0.624, 0.624, 0.624, 1.0, 0.02732, 0.02624, 0.02624, 1.0, 0.6038, 0.6038, 0.6038, 1.0, 0.117, 0.0382, 0.0382, 1.0, 0.02416, 0.02416, 0.02416, 1.0, 0.6724, 0.6724, 0.6724, 1.0, 0.2232, 0.2232, 0.2232, 1.0, 0.05951, 0.02519, 0.02519, 1.0, 0.5776, 0.5776, 0.5776, 1.0, 0.6724, 0.6724, 0.6724, 1.0, 0.2542, 0.2542, 0.2542, 1.0, 0.2462, 0.2462, 0.2462, 1.0, 0.02732, 0.02624, 0.02624, 1.0, 0.3325, 0.0, 0.0006071, 1.0, 0.3005, 0.0, 0.0006071, 1.0, 0.3564, 0.0, 0.0006071, 1.0, 0.3005, 0.0, 0.0006071, 1.0, 0.2664, 0.0, 0.0006071, 1.0, 0.3564, 0.0, 0.0006071, 1.0, 0.1356, 0.0, 0.0003035, 1.0, 0.3005, 0.0, 0.0006071, 1.0, 0.3325, 0.0, 0.0006071, 1.0, 0.2664, 0.0, 0.0006071, 1.0, 0.2462, 0.0, 0.0006071, 1.0, 0.3564, 0.0, 0.0006071, 1.0, 0.02416, 0.02416, 0.02416, 1.0, 0.1356, 0.0, 0.0003035, 1.0, 0.2384, 0.0, 0.0006071, 1.0, 0.2462, 0.0, 0.0006071, 1.0, 0.2195, 0.0, 0.0006071, 1.0, 0.02732, 0.02624, 0.02624, 1.0, 0.8308, 0.0, 0.001518, 1.0, 0.7379, 0.0, 0.001214, 1.0, 0.2542, 0.1329, 0.1329, 1.0, 0.2195, 0.0, 0.0006071, 1.0, 0.2664, 0.0, 0.0006071, 1.0, 0.02843, 0.0185, 0.0185, 1.0, 0.7379, 0.0, 0.001214, 1.0, 0.8308, 0.0, 0.001518, 1.0, 0.9301, 0.0, 0.001821, 1.0, 0.9301, 0.0, 0.001821, 1.0, 0.8963, 0.0, 0.001821, 1.0, 0.7454, 0.0, 0.001214, 1.0, 0.3564, 0.0, 0.0006071, 1.0, 0.8963, 0.0, 0.001821, 1.0, 0.3325, 0.0, 0.0006071, 1.0, 0.3564, 0.0, 0.0006071, 1.0, 0.8963, 0.0, 0.001821, 1.0, 0.8963, 0.0, 0.001821, 1.0, 0.2623, 0.1746, 0.1746, 1.0, 0.7454, 0.0, 0.001214, 1.0, 0.2384, 0.08022, 0.08022, 1.0, 0.117, 0.117, 0.117, 1.0, 0.2502, 0.2502, 0.2502, 1.0, 0.3231, 0.3231, 0.3231, 1.0, 0.3325, 0.3325, 0.3325, 1.0, 0.05951, 0.05951, 0.05951, 1.0, 0.3231, 0.3231, 0.3231, 1.0, 0.2542, 0.2542, 0.2542, 1.0, 0.05951, 0.05951, 0.05951, 1.0, 0.2307, 0.2307, 0.2307, 1.0, 0.05951, 0.05951, 0.05951, 1.0, 0.2016, 0.2016, 0.2016, 1.0, 0.117, 0.117, 0.117, 1.0, 0.2307, 0.2307, 0.2307, 1.0, 0.2122, 0.2122, 0.2122, 1.0, 0.3763, 0.3763, 0.3763, 1.0, 0.107, 0.107, 0.107, 1.0, 0.3613, 0.3613, 0.3613, 1.0, 0.2582, 0.2582, 0.2582, 1.0, 0.3763, 0.3763, 0.3763, 1.0, 0.2122, 0.2122, 0.2122, 1.0, 0.305, 0.305, 0.305, 1.0, 0.305, 0.305, 0.305, 1.0, 0.05448, 0.05448, 0.05448, 1.0, 0.2582, 0.2582, 0.2582, 1.0, 0.2423, 0.2423, 0.2423, 1.0, 0.2307, 0.2307, 0.2307, 1.0, 0.3613, 0.3613, 0.3613, 1.0, 0.107, 0.107, 0.107, 1.0, 0.3663, 0.3663, 0.3663, 1.0, 0.2423, 0.2423, 0.2423, 1.0, 0.3467, 0.3467, 0.3467, 1.0, 0.05448, 0.05448, 0.05448, 1.0, 0.2122, 0.2122, 0.2122, 1.0, 0.05448, 0.05448, 0.05448, 1.0, 0.2831, 0.2831, 0.2831, 1.0, 0.107, 0.107, 0.107, 1.0, 0.02416, 0.02029, 0.02029, 1.0, 0.02416, 0.02416, 0.02416, 1.0, 0.2384, 0.2384, 0.2384, 1.0, 0.7379, 0.0, 0.001214, 1.0, 0.2623, 0.1746, 0.1746, 1.0, 0.2542, 0.1329, 0.1329, 1.0, 0.6308, 0.6308, 0.6308, 1.0, 0.6514, 0.6514, 0.6514, 1.0, 0.5841, 0.5841, 0.5841, 1.0, 0.7084, 0.7084, 0.7084, 1.0, 0.6867, 0.6867, 0.6867, 1.0, 0.6376, 0.6376, 0.6376, 1.0, 0.4735, 0.4735, 0.4735, 1.0, 0.6376, 0.6376, 0.6376, 1.0, 0.6867, 0.6867, 0.6867, 1.0, 0.3916, 0.3916, 0.3916, 1.0, 0.5333, 0.5333, 0.5333, 1.0, 0.6867, 0.6867, 0.6867, 1.0, 0.5333, 0.5333, 0.5333, 1.0, 0.6724, 0.6724, 0.6724, 1.0, 0.6867, 0.6867, 0.6867, 1.0, 0.4397, 0.4397, 0.4397, 1.0, 0.6867, 0.6867, 0.6867, 1.0, 0.7011, 0.7011, 0.7011, 1.0, 0.7157, 0.7157, 0.7157, 1.0, 0.624, 0.624, 0.624, 1.0, 0.6514, 0.6514, 0.6514, 1.0, 0.7157, 0.7157, 0.7157, 1.0, 0.5776, 0.5776, 0.5776, 1.0, 0.624, 0.624, 0.624, 1.0, 0.5395, 0.5395, 0.5395, 1.0, 0.7084, 0.7084, 0.7084, 1.0, 0.6724, 0.6724, 0.6724, 1.0, 0.4735, 0.4735, 0.4735, 1.0, 0.6514, 0.6514, 0.6514, 1.0, 0.7157, 0.7157, 0.7157, 1.0, 0.7011, 0.7011, 0.7011, 1.0, 0.5457, 0.5457, 0.5457, 1.0, 0.3663, 0.3663, 0.3663, 1.0, 0.2874, 0.2874, 0.2874, 1.0, 0.5457, 0.5457, 0.5457, 1.0, 0.4735, 0.4735, 0.4735, 1.0, 0.6038, 0.6038, 0.6038, 1.0, 0.7231, 0.7231, 0.7231, 1.0, 0.5711, 0.5711, 0.5711, 1.0, 0.7231, 0.7231, 0.7231, 1.0, 0.7305, 0.7305, 0.7305, 1.0, 0.6514, 0.6514, 0.6514, 1.0, 0.6724, 0.6724, 0.6724, 1.0, 0.6514, 0.6514, 0.6514, 1.0, 0.4621, 0.4621, 0.4621, 1.0, 0.4621, 0.4621, 0.4621, 1.0, 0.4735, 0.4735, 0.4735, 1.0, 0.2961, 0.2961, 0.2961, 1.0, 0.6514, 0.6514, 0.6514, 1.0, 0.6376, 0.6376, 0.6376, 1.0, 0.4735, 0.4735, 0.4735, 1.0, 0.7084, 0.7084, 0.7084, 1.0, 0.6308, 0.6308, 0.6308, 1.0, 0.6445, 0.6445, 0.6445, 1.0, 0.6308, 0.6308, 0.6308, 1.0, 0.5906, 0.5906, 0.5906, 1.0, 0.6445, 0.6445, 0.6445, 1.0, 0.7084, 0.7084, 0.7084, 1.0, 0.6445, 0.6445, 0.6445, 1.0, 0.6514, 0.6514, 0.6514, 1.0, 0.5906, 0.5906, 0.5906, 1.0, 0.5906, 0.5906, 0.5906, 1.0, 0.5841, 0.5841, 0.5841, 1.0, 0.6445, 0.6445, 0.6445, 1.0, 0.5841, 0.5841, 0.5841, 1.0, 0.6376, 0.6376, 0.6376, 1.0, 0.5457, 0.5457, 0.5457, 1.0, 0.5841, 0.5841, 0.5841, 1.0, 0.6445, 0.6445, 0.6445, 1.0, 0.5906, 0.5906, 0.5906, 1.0, 0.5906, 0.5906, 0.5906, 1.0, 0.5906, 0.5906, 0.5906, 1.0, 0.6514, 0.6514, 0.6514, 1.0, 0.6445, 0.6445, 0.6445, 1.0, 0.7157, 0.7157, 0.7157, 1.0, 0.6445, 0.6445, 0.6445, 1.0, 0.6308, 0.6308, 0.6308, 1.0, 0.6724, 0.6724, 0.6724, 1.0, 0.5906, 0.5906, 0.5906, 1.0, 0.5906, 0.5906, 0.5906, 1.0, 0.6308, 0.6308, 0.6308, 1.0, 0.5583, 0.5583, 0.5583, 1.0, 0.6308, 0.6308, 0.6308, 1.0, 0.6376, 0.6376, 0.6376, 1.0, 0.6308, 0.6308, 0.6308, 1.0, 0.7305, 0.7305, 0.7305, 1.0, 0.6867, 0.6867, 0.6867, 1.0, 0.6376, 0.6376, 0.6376, 1.0, 0.6867, 0.6867, 0.6867, 1.0, 0.6867, 0.6867, 0.6867, 1.0, 0.6376, 0.6376, 0.6376, 1.0, 0.6867, 0.6867, 0.6867, 1.0, 0.6939, 0.6939, 0.6939, 1.0, 0.6867, 0.6867, 0.6867, 1.0, 0.6867, 0.6867, 0.6867, 1.0, 0.7231, 0.7231, 0.7231, 1.0, 0.7084, 0.7084, 0.7084, 1.0, 0.6867, 0.6867, 0.6867, 1.0, 0.7231, 0.7231, 0.7231, 1.0, 0.7157, 0.7157, 0.7157, 1.0, 0.6724, 0.6724, 0.6724, 1.0, 0.5333, 0.5333, 0.5333, 1.0, 0.5333, 0.5333, 0.5333, 1.0, 0.5395, 0.5395, 0.5395, 1.0, 0.3916, 0.3916, 0.3916, 1.0, 0.5395, 0.5395, 0.5395, 1.0, 0.6724, 0.6724, 0.6724, 1.0, 0.7084, 0.7084, 0.7084, 1.0, 0.5583, 0.5583, 0.5583, 1.0, 0.6445, 0.6445, 0.6445, 1.0, 0.6584, 0.6584, 0.6584, 1.0, 0.6308, 0.6308, 0.6308, 1.0, 0.6584, 0.6584, 0.6584, 1.0, 0.7157, 0.7157, 0.7157, 1.0, 0.6584, 0.6584, 0.6584, 1.0, 0.6939, 0.6939, 0.6939, 1.0, 0.7157, 0.7157, 0.7157, 1.0, 0.6867, 0.6867, 0.6867, 1.0, 0.7084, 0.7084, 0.7084, 1.0, 0.5457, 0.5457, 0.5457, 1.0, 0.5457, 0.5457, 0.5457, 1.0, 0.5333, 0.5333, 0.5333, 1.0, 0.3916, 0.3916, 0.3916, 1.0, 0.7084, 0.7084, 0.7084, 1.0, 0.6724, 0.6724, 0.6724, 1.0, 0.5333, 0.5333, 0.5333, 1.0, 0.5457, 0.5457, 0.5457, 1.0, 0.7011, 0.7011, 0.7011, 1.0, 0.6445, 0.6445, 0.6445, 1.0, 0.6445, 0.6445, 0.6445, 1.0, 0.6867, 0.6867, 0.6867, 1.0, 0.6724, 0.6724, 0.6724, 1.0, 0.5906, 0.5906, 0.5906, 1.0, 0.6445, 0.6445, 0.6445, 1.0, 0.6308, 0.6308, 0.6308, 1.0, 0.6724, 0.6724, 0.6724, 1.0, 0.7084, 0.7084, 0.7084, 1.0, 0.6308, 0.6308, 0.6308, 1.0, 0.552, 0.552, 0.552, 1.0, 0.5029, 0.5029, 0.5029, 1.0, 0.6939, 0.6939, 0.6939, 1.0, 0.552, 0.552, 0.552, 1.0, 0.3095, 0.3095, 0.3095, 1.0, 0.2705, 0.2705, 0.2705, 1.0, 0.552, 0.552, 0.552, 1.0, 0.2705, 0.2705, 0.2705, 1.0, 0.5029, 0.5029, 0.5029, 1.0, 0.2705, 0.2705, 0.2705, 1.0, 0.2623, 0.2623, 0.2623, 1.0, 0.2705, 0.2705, 0.2705, 1.0, 0.2705, 0.2705, 0.2705, 1.0, 0.305, 0.305, 0.305, 1.0, 0.2705, 0.2705, 0.2705, 1.0, 0.2705, 0.2705, 0.2705, 1.0, 0.2705, 0.2705, 0.2705, 1.0, 0.2623, 0.2623, 0.2623, 1.0, 0.2705, 0.2705, 0.2705, 1.0, 0.3916, 0.3916, 0.3916, 1.0, 0.2623, 0.2623, 0.2623, 1.0, 0.305, 0.305, 0.305, 1.0, 0.3763, 0.3763, 0.3763, 1.0, 0.2705, 0.2705, 0.2705, 1.0, 0.6038, 0.6038, 0.6038, 1.0, 0.7084, 0.7084, 0.7084, 1.0, 0.552, 0.552, 0.552, 1.0, 0.2462, 0.2462, 0.2462, 1.0, 0.3564, 0.3564, 0.3564, 1.0, 0.7084, 0.7084, 0.7084, 1.0, 0.7084, 0.7084, 0.7084, 1.0, 0.3564, 0.3564, 0.3564, 1.0, 0.3095, 0.3095, 0.3095, 1.0, 0.2462, 0.2462, 0.2462, 1.0, 0.4179, 0.4179, 0.4179, 1.0, 0.3564, 0.3564, 0.3564, 1.0, 0.3613, 0.3613, 0.3613, 1.0, 0.314, 0.314, 0.314, 1.0, 0.3564, 0.3564, 0.3564, 1.0, 0.314, 0.314, 0.314, 1.0, 0.2705, 0.2705, 0.2705, 1.0, 0.3095, 0.3095, 0.3095, 1.0, 0.3613, 0.3613, 0.3613, 1.0, 0.3515, 0.3515, 0.3515, 1.0, 0.314, 0.314, 0.314, 1.0, 0.314, 0.314, 0.314, 1.0, 0.3515, 0.3515, 0.3515, 1.0, 0.2705, 0.2705, 0.2705, 1.0, 0.3515, 0.3515, 0.3515, 1.0, 0.3763, 0.3763, 0.3763, 1.0, 0.305, 0.305, 0.305, 1.0, 0.6867, 0.6867, 0.6867, 1.0, 0.5457, 0.5457, 0.5457, 1.0, 0.3515, 0.3515, 0.3515, 1.0, 0.6939, 0.6939, 0.6939, 1.0, 0.5029, 0.5029, 0.5029, 1.0, 0.5457, 0.5457, 0.5457, 1.0, 0.5029, 0.5029, 0.5029, 1.0, 0.2705, 0.2705, 0.2705, 1.0, 0.5457, 0.5457, 0.5457, 1.0, 0.2705, 0.2705, 0.2705, 1.0, 0.3095, 0.3095, 0.3095, 1.0, 0.5457, 0.5457, 0.5457, 1.0, 0.2705, 0.2705, 0.2705, 1.0, 0.2623, 0.2623, 0.2623, 1.0, 0.2705, 0.2705, 0.2705, 1.0, 0.2623, 0.2623, 0.2623, 1.0, 0.2705, 0.2705, 0.2705, 1.0, 0.2705, 0.2705, 0.2705, 1.0, 0.2705, 0.2705, 0.2705, 1.0, 0.305, 0.305, 0.305, 1.0, 0.2705, 0.2705, 0.2705, 1.0, 0.2623, 0.2623, 0.2623, 1.0, 0.3916, 0.3916, 0.3916, 1.0, 0.2705, 0.2705, 0.2705, 1.0, 0.2705, 0.2705, 0.2705, 1.0, 0.3763, 0.3763, 0.3763, 1.0, 0.305, 0.305, 0.305, 1.0, 0.6445, 0.6445, 0.6445, 1.0, 0.5647, 0.5647, 0.5647, 1.0, 0.5029, 0.5029, 0.5029, 1.0, 0.5647, 0.5647, 0.5647, 1.0, 0.2423, 0.2423, 0.2423, 1.0, 0.5029, 0.5029, 0.5029, 1.0, 0.2423, 0.2423, 0.2423, 1.0, 0.2705, 0.2705, 0.2705, 1.0, 0.5029, 0.5029, 0.5029, 1.0, 0.3613, 0.3613, 0.3613, 1.0, 0.2307, 0.2307, 0.2307, 1.0, 0.2423, 0.2423, 0.2423, 1.0, 0.3663, 0.3663, 0.3663, 1.0, 0.5333, 0.5333, 0.5333, 1.0, 0.2307, 0.2307, 0.2307, 1.0, 0.2307, 0.2307, 0.2307, 1.0, 0.5333, 0.5333, 0.5333, 1.0, 0.3916, 0.3916, 0.3916, 1.0, 0.7379, 0.0, 0.001214, 1.0, 0.9301, 0.0, 0.001821, 1.0, 0.7454, 0.0, 0.001214, 1.0, 0.117, 0.0382, 0.0382, 1.0, 0.2384, 0.08022, 0.08022, 1.0, 0.624, 0.0, 0.001518, 1.0, 0.2961, 0.2961, 0.2961, 1.0, 0.2346, 0.2346, 0.2346, 1.0, 0.3613, 0.3613, 0.3613, 1.0, 0.2961, 0.2961, 0.2961, 1.0, 0.2623, 0.2623, 0.2623, 1.0, 0.1912, 0.1912, 0.1912, 1.0, 0.2232, 0.2232, 0.2232, 1.0, 0.2831, 0.2831, 0.2831, 1.0, 0.1912, 0.1912, 0.1912, 1.0, 0.2232, 0.2232, 0.2232, 1.0, 0.2542, 0.2542, 0.2542, 1.0, 0.1981, 0.1981, 0.1981, 1.0, 0.2542, 0.2542, 0.2542, 1.0, 0.4621, 0.4621, 0.4621, 1.0, 0.2961, 0.2961, 0.2961, 1.0, 0.1356, 0.0, 0.0003035, 1.0, 0.02843, 0.0185, 0.0185, 1.0, 0.2664, 0.0, 0.0006071, 1.0, 0.4179, 0.4179, 0.4179, 1.0, 0.2961, 0.2961, 0.2961, 1.0, 0.2384, 0.2384, 0.2384, 1.0, 0.4179, 0.4179, 0.4179, 1.0, 0.3613, 0.3613, 0.3613, 1.0, 0.2623, 0.2623, 0.2623, 1.0, 0.3613, 0.3613, 0.3613, 1.0, 0.4072, 0.4072, 0.4072, 1.0, 0.305, 0.305, 0.305, 1.0, 0.2623, 0.2623, 0.2623, 1.0, 0.305, 0.305, 0.305, 1.0, 0.2232, 0.2232, 0.2232, 1.0, 0.4072, 0.4072, 0.4072, 1.0, 0.6724, 0.6724, 0.6724, 1.0, 0.2542, 0.2542, 0.2542, 1.0, 0.2918, 0.2918, 0.2918, 1.0, 0.3663, 0.3663, 0.3663, 1.0, 0.6445, 0.6445, 0.6445, 1.0, 0.4452, 0.4452, 0.4452, 1.0, 0.6445, 0.6445, 0.6445, 1.0, 0.5583, 0.5583, 0.5583, 1.0, 0.2918, 0.2918, 0.2918, 1.0, 0.3325, 0.3325, 0.3325, 1.0, 0.3231, 0.3231, 0.3231, 1.0, 0.2542, 0.2542, 0.2542, 1.0, 0.305, 0.305, 0.305, 1.0, 0.2582, 0.2582, 0.2582, 1.0, 0.2423, 0.2423, 0.2423, 1.0, 0.3663, 0.3663, 0.3663, 1.0, 0.2874, 0.2874, 0.2874, 1.0, 0.6308, 0.6308, 0.6308, 1.0, 0.2307, 0.2307, 0.2307, 1.0, 0.3325, 0.3325, 0.3325, 1.0, 0.3419, 0.3419, 0.3419, 1.0, 0.3763, 0.3763, 0.3763, 1.0, 0.305, 0.305, 0.305, 1.0, 0.3467, 0.3467, 0.3467, 1.0, 0.5029, 0.5029, 0.5029, 1.0, 0.3663, 0.3663, 0.3663, 1.0, 0.3231, 0.3231, 0.3231, 1.0, 0.2502, 0.2502, 0.2502, 1.0, 0.5647, 0.5647, 0.5647, 1.0, 0.2582, 0.2582, 0.2582, 1.0, 0.3613, 0.3613, 0.3613, 1.0, 0.2664, 0.2664, 0.2664, 1.0, 0.2874, 0.2874, 0.2874, 1.0, 0.4735, 0.4735, 0.4735, 1.0, 0.2831, 0.2831, 0.2831, 1.0, 0.4735, 0.4735, 0.4735, 1.0, 0.5029, 0.5029, 0.5029, 1.0, 0.3663, 0.3663, 0.3663, 1.0, 0.5457, 0.5457, 0.5457, 1.0, 0.6724, 0.6724, 0.6724, 1.0, 0.7157, 0.7157, 0.7157, 1.0, 0.3095, 0.3095, 0.3095, 1.0, 0.3564, 0.3564, 0.3564, 1.0, 0.6724, 0.6724, 0.6724, 1.0, 0.6724, 0.6724, 0.6724, 1.0, 0.3564, 0.3564, 0.3564, 1.0, 0.2232, 0.2232, 0.2232, 1.0, 0.3564, 0.3564, 0.3564, 1.0, 0.4179, 0.4179, 0.4179, 1.0, 0.2232, 0.2232, 0.2232, 1.0, 0.3095, 0.3095, 0.3095, 1.0, 0.2705, 0.2705, 0.2705, 1.0, 0.314, 0.314, 0.314, 1.0, 0.3564, 0.3564, 0.3564, 1.0, 0.314, 0.314, 0.314, 1.0, 0.3613, 0.3613, 0.3613, 1.0, 0.2705, 0.2705, 0.2705, 1.0, 0.3515, 0.3515, 0.3515, 1.0, 0.314, 0.314, 0.314, 1.0, 0.314, 0.314, 0.314, 1.0, 0.3515, 0.3515, 0.3515, 1.0, 0.3613, 0.3613, 0.3613, 1.0, 0.305, 0.305, 0.305, 1.0, 0.3763, 0.3763, 0.3763, 1.0, 0.3515, 0.3515, 0.3515, 1.0, 0.3515, 0.3515, 0.3515, 1.0, 0.5395, 0.5395, 0.5395, 1.0, 0.6724, 0.6724, 0.6724, 1.0, 0.5029, 0.5029, 0.5029, 1.0, 0.2423, 0.2423, 0.2423, 1.0, 0.6308, 0.6308, 0.6308, 1.0, 0.5029, 0.5029, 0.5029, 1.0, 0.2705, 0.2705, 0.2705, 1.0, 0.2423, 0.2423, 0.2423, 1.0, 0.2423, 0.2423, 0.2423, 1.0, 0.2307, 0.2307, 0.2307, 1.0, 0.3763, 0.3763, 0.3763, 1.0, 0.3916, 0.3916, 0.3916, 1.0, 0.4397, 0.4397, 0.4397, 1.0, 0.2307, 0.2307, 0.2307, 1.0, 0.2307, 0.2307, 0.2307, 1.0, 0.4397, 0.4397, 0.4397, 1.0, 0.3467, 0.3467, 0.3467, 1.0, 0.05951, 0.02519, 0.02519, 1.0, 0.02416, 0.02416, 0.02416, 1.0, 0.2384, 0.0, 0.0006071, 1.0, 0.2542, 0.2542, 0.2542, 1.0, 0.2346, 0.2346, 0.2346, 1.0, 0.3185, 0.3185, 0.3185, 1.0, 0.2542, 0.2542, 0.2542, 1.0, 0.3185, 0.3185, 0.3185, 1.0, 0.4179, 0.4179, 0.4179, 1.0, 0.2346, 0.2346, 0.2346, 1.0, 0.1912, 0.1912, 0.1912, 1.0, 0.2705, 0.2705, 0.2705, 1.0, 0.2705, 0.2705, 0.2705, 1.0, 0.3613, 0.3613, 0.3613, 1.0, 0.4179, 0.4179, 0.4179, 1.0, 0.2831, 0.2831, 0.2831, 1.0, 0.4072, 0.4072, 0.4072, 1.0, 0.3613, 0.3613, 0.3613, 1.0, 0.2831, 0.2831, 0.2831, 1.0, 0.1981, 0.1981, 0.1981, 1.0, 0.2747, 0.2747, 0.2747, 1.0, 0.2747, 0.2747, 0.2747, 1.0, 0.6867, 0.6867, 0.6867, 1.0, 0.4072, 0.4072, 0.4072, 1.0, 0.2961, 0.2961, 0.2961, 1.0, 0.4735, 0.4735, 0.4735, 1.0, 0.2747, 0.2747, 0.2747, 1.0, 0.2542, 0.1329, 0.1329, 1.0, 0.624, 0.624, 0.624, 1.0, 0.5776, 0.5776, 0.5776, 1.0, 0.2623, 0.1746, 0.1746, 1.0, 0.2384, 0.08022, 0.08022, 1.0, 0.6038, 0.6038, 0.6038, 1.0, 0.2542, 0.1329, 0.1329, 1.0, 0.2623, 0.1746, 0.1746, 1.0, 0.5711, 0.5711, 0.5711, 1.0, 0.624, 0.624, 0.624, 1.0, 0.5711, 0.5711, 0.5711, 1.0, 0.6514, 0.6514, 0.6514, 1.0, 0.02732, 0.02624, 0.02624, 1.0, 0.7084, 0.7084, 0.7084, 1.0, 0.6038, 0.6038, 0.6038, 1.0, 0.02732, 0.02624, 0.02624, 1.0, 0.2462, 0.2462, 0.2462, 1.0, 0.7084, 0.7084, 0.7084, 1.0, 0.02416, 0.02416, 0.02416, 1.0, 0.05951, 0.02519, 0.02519, 1.0, 0.6724, 0.6724, 0.6724, 1.0, 0.05951, 0.02519, 0.02519, 1.0, 0.1221, 0.03071, 0.02956, 1.0, 0.5776, 0.5776, 0.5776, 1.0, 0.2542, 0.2542, 0.2542, 1.0, 0.02843, 0.0185, 0.0185, 1.0, 0.2384, 0.2384, 0.2384, 1.0, 0.2384, 0.2384, 0.2384, 1.0, 0.3613, 0.3613, 0.3613, 1.0, 0.2542, 0.2542, 0.2542, 1.0, 0.2384, 0.2384, 0.2384, 1.0, 0.02416, 0.02416, 0.02416, 1.0, 0.2232, 0.2232, 0.2232, 1.0, 0.3005, 0.0, 0.0006071, 1.0, 0.1356, 0.0, 0.0003035, 1.0, 0.2664, 0.0, 0.0006071, 1.0, 0.8308, 0.0, 0.001518, 1.0, 0.2918, 0.0, 0.0006071, 1.0, 0.3325, 0.0, 0.0006071, 1.0, 0.2918, 0.0, 0.0006071, 1.0, 0.2384, 0.0, 0.0006071, 1.0, 0.3325, 0.0, 0.0006071, 1.0, 0.2384, 0.0, 0.0006071, 1.0, 0.1356, 0.0, 0.0003035, 1.0, 0.3325, 0.0, 0.0006071, 1.0, 0.3564, 0.0, 0.0006071, 1.0, 0.2462, 0.0, 0.0006071, 1.0, 0.624, 0.0, 0.001518, 1.0, 0.2664, 0.0, 0.0006071, 1.0, 0.2195, 0.0, 0.0006071, 1.0, 0.2462, 0.0, 0.0006071, 1.0, 0.02416, 0.02416, 0.02416, 1.0, 0.02416, 0.02029, 0.02029, 1.0, 0.1356, 0.0, 0.0003035, 1.0, 0.117, 0.0382, 0.0382, 1.0, 0.2462, 0.0, 0.0006071, 1.0, 0.02732, 0.02624, 0.02624, 1.0, 0.2542, 0.1329, 0.1329, 1.0, 0.2918, 0.0, 0.0006071, 1.0, 0.8308, 0.0, 0.001518, 1.0, 0.02732, 0.02624, 0.02624, 1.0, 0.2195, 0.0, 0.0006071, 1.0, 0.02843, 0.0185, 0.0185, 1.0, 0.9301, 0.0, 0.001821, 1.0, 0.8308, 0.0, 0.001518, 1.0, 0.8963, 0.0, 0.001821, 1.0, 0.8963, 0.0, 0.001821, 1.0, 0.9301, 0.0, 0.001821, 1.0, 0.8963, 0.0, 0.001821, 1.0, 0.7454, 0.0, 0.001214, 1.0, 0.8963, 0.0, 0.001821, 1.0, 0.624, 0.0, 0.001518, 1.0, 0.3325, 0.0, 0.0006071, 1.0, 0.8963, 0.0, 0.001821, 1.0, 0.8308, 0.0, 0.001518, 1.0, 0.2384, 0.08022, 0.08022, 1.0, 0.7454, 0.0, 0.001214, 1.0, 0.624, 0.0, 0.001518, 1.0, 0.3325, 0.3325, 0.3325, 1.0, 0.2307, 0.2307, 0.2307, 1.0, 0.05951, 0.05951, 0.05951, 1.0, 0.05951, 0.05951, 0.05951, 1.0, 0.117, 0.117, 0.117, 1.0, 0.3231, 0.3231, 0.3231, 1.0, 0.2423, 0.2423, 0.2423, 1.0, 0.3419, 0.3419, 0.3419, 1.0, 0.2307, 0.2307, 0.2307, 1.0, 0.117, 0.117, 0.117, 1.0, 0.2016, 0.2016, 0.2016, 1.0, 0.2664, 0.2664, 0.2664, 1.0, 0.117, 0.117, 0.117, 1.0, 0.2664, 0.2664, 0.2664, 1.0, 0.2502, 0.2502, 0.2502, 1.0, 0.3419, 0.3419, 0.3419, 1.0, 0.2542, 0.2542, 0.2542, 1.0, 0.2307, 0.2307, 0.2307, 1.0, 0.2542, 0.2542, 0.2542, 1.0, 0.2016, 0.2016, 0.2016, 1.0, 0.05951, 0.05951, 0.05951, 1.0, 0.107, 0.107, 0.107, 1.0, 0.2423, 0.2423, 0.2423, 1.0, 0.3613, 0.3613, 0.3613, 1.0, 0.305, 0.305, 0.305, 1.0, 0.2122, 0.2122, 0.2122, 1.0, 0.05448, 0.05448, 0.05448, 1.0, 0.05448, 0.05448, 0.05448, 1.0, 0.107, 0.107, 0.107, 1.0, 0.2582, 0.2582, 0.2582, 1.0, 0.2307, 0.2307, 0.2307, 1.0, 0.3467, 0.3467, 0.3467, 1.0, 0.2122, 0.2122, 0.2122, 1.0, 0.107, 0.107, 0.107, 1.0, 0.2831, 0.2831, 0.2831, 1.0, 0.3663, 0.3663, 0.3663, 1.0, 0.3467, 0.3467, 0.3467, 1.0, 0.2423, 0.2423, 0.2423, 1.0, 0.05448, 0.05448, 0.05448, 1.0, 0.2423, 0.2423, 0.2423, 1.0, 0.2831, 0.2831, 0.2831, 1.0, 0.05448, 0.05448, 0.05448, 1.0, 0.2423, 0.2423, 0.2423, 1.0, 0.3663, 0.3663, 0.3663, 1.0, 0.2307, 0.2307, 0.2307, 1.0, 0.02843, 0.0185, 0.0185, 1.0, 0.2542, 0.2542, 0.2542, 1.0, 0.02732, 0.02624, 0.02624, 1.0, 0.02416, 0.02029, 0.02029, 1.0, 0.2384, 0.2384, 0.2384, 1.0, 0.02843, 0.0185, 0.0185, 1.0, 0.117, 0.0382, 0.0382, 1.0, 0.6038, 0.6038, 0.6038, 1.0, 0.2384, 0.08022, 0.08022, 1.0])
me_cube.materials.append(mat_nail)
me_cube.materials.append(mat_skin)
me_cube.use_mirror_vertex_groups = False
me_cube.use_paint_bone_selection = False
me_cube.use_paint_mask = True
me_cube.update()
arm_armature = bpy.data.armatures.new('Armature')  # bones are not reproduced

# ---- objects
ob_fubger = bpy.data.objects.new('fubger', me_cube)
ob_armature = bpy.data.objects.new('Armature', arm_armature)

# ---- transforms, parenting, visibility, modifiers, constraints
ob_fubger.parent = ob_armature
ob_fubger.location = (0.0, 0.0, 0.0)
ob_fubger.lock_rotations_4d = False
ob_fubger.empty_display_type = 'ARROWS'
ob_fubger.lineart.crease_threshold = 0.0
_vg = ob_fubger.vertex_groups.new(name='Bone')
for _i, _w in zip([0, 2, 3, 7, 8, 9, 10, 14, 15, 16, 19, 20, 21, 22, 25, 26, 28, 36, 42, 43, 44, 48, 49, 52, 53, 56, 57, 58, 59, 60, 66, 67, 68, 70, 71, 72, 76, 79, 81, 84, 85, 86, 87, 89, 90, 91, 92, 94, 95, 97, 98, 99, 100, 102, 103, 106, 108, 109, 111, 112, 114, 115, 116, 118, 119, 122, 123, 152, 153, 154, 155, 156, 157, 158, 159, 160, 161, 162, 163, 165], [1.018, 1.027, 1.001, 1.002, 1.009, 1.01, 1.012, 1.003, 1.005, 0.9781, 0.7361, 1.033, 0.9951, 0.3892, 0.9137, 0.9818, 0.9709, 0.5062, 1.002, 1.009, 1.01, 1.008, 1.007, 1.013, 1.004, 1.005, 1.002, 1.004, 1.008, 1.007, 1.003, 1.006, 0.7122, 0.07338, 0.7296, 0.06504, 0.8358, 0.04189, 1.017, 1.017, 0.6603, 0.6579, 0.1499, 1.005, 0.5384, 0.9804, 0.9996, 0.01903, 1.019, 0.1513, 0.5458, 0.5745, 1.021, 0.9678, 0.9985, 1.012, 0.2634, 0.9904, 0.3131, 0.9936, 0.3812, 1.013, 0.01092, 0.5552, 0.9944, 0.02764, 0.8976, 0.593, 0.631, 0.5645, 0.7199, 0.596, 0.658, 0.5902, 0.722, 0.5063, 0.4927, 0.7749, 0.726, 1.009]): _vg.add([_i], _w, 'REPLACE')
_vg = ob_fubger.vertex_groups.new(name='Bone.001')
for _i, _w in zip([18, 19, 22, 24, 25, 28, 29, 32, 33, 34, 35, 36, 39, 68, 69, 70, 71, 72, 73, 75, 76, 77, 78, 79, 80, 82, 83, 85, 86, 87, 90, 94, 96, 97, 98, 99, 101, 102, 104, 105, 107, 108, 110, 111, 113, 114, 116, 118, 120, 121, 122, 123, 125, 126, 127, 128, 130, 135, 136, 143, 144, 145, 146, 147, 148, 149, 150, 151, 152, 153, 154, 155, 156, 157, 158, 159, 160, 161, 162, 163], [0.8433, 0.2672, 0.6022, 0.05133, 0.08711, 0.01001, 0.05232, 0.8362, 0.8953, 0.7829, 0.7793, 0.494, 0.1601, 0.3018, 0.7337, 0.8889, 0.2734, 0.8968, 0.2333, 0.7639, 0.1696, 0.8126, 0.8321, 0.9508, 0.07889, 0.9903, 0.1747, 0.3481, 0.351, 0.7479, 0.4755, 0.8847, 0.6804, 0.7475, 0.4671, 0.4486, 0.9706, 0.01496, 0.1638, 0.9608, 0.4097, 0.7288, 0.4511, 0.679, 0.05499, 0.6119, 0.8891, 0.4699, 0.07123, 0.9004, 0.939, 0.1035, 0.1462, 0.08662, 0.1129, 0.1207, 0.2311, 0.08394, 0.06305, 0.6926, 0.8035, 0.6719, 0.7, 0.8016, 0.6739, 0.7294, 0.7829, 0.7386, 0.4197, 0.3732, 0.4361, 0.285, 0.4145, 0.3428, 0.4107, 0.2833, 0.514, 0.5291, 0.2336, 0.2872]): _vg.add([_i], _w, 'REPLACE')
_vg = ob_fubger.vertex_groups.new(name='Bone.002')
for _i, _w in zip([1, 4, 5, 6, 11, 12, 13, 17, 18, 23, 24, 27, 29, 30, 31, 32, 33, 34, 35, 37, 38, 39, 40, 41, 45, 46, 47, 50, 51, 54, 55, 61, 62, 63, 64, 65, 69, 70, 72, 73, 74, 75, 77, 78, 80, 83, 87, 88, 93, 94, 96, 97, 101, 104, 107, 110, 113, 116, 117, 120, 121, 124, 125, 126, 127, 128, 129, 130, 131, 132, 133, 134, 135, 136, 137, 138, 139, 140, 141, 142, 143, 144, 145, 146, 147, 148, 149, 150, 151, 164], [1.004, 1.019, 1.003, 1.007, 1.006, 1.002, 1.009, 1.004, 0.1661, 1.028, 0.9496, 1.007, 0.9486, 1.005, 1.026, 0.1733, 0.1079, 0.2399, 0.243, 0.9893, 1.019, 0.8431, 1.052, 1.014, 1.018, 1.008, 1.011, 1.012, 1.019, 1.017, 1.001, 1.002, 1.007, 1.02, 1.004, 1.007, 0.2877, 0.02536, 0.02627, 0.7714, 1.042, 0.2168, 0.1693, 0.1493, 0.9217, 0.8277, 0.1022, 1.011, 1.035, 0.08081, 0.3566, 0.1012, 0.009825, 0.8389, 0.5984, 0.5573, 0.9462, 0.08044, 0.9867, 0.9302, 0.1037, 0.9949, 0.8566, 0.9152, 0.8888, 0.8813, 1.04, 0.7733, 0.9865, 0.9905, 0.9997, 0.9975, 0.9177, 0.9381, 1.028, 1.025, 1.032, 1.029, 1.03, 1.03, 0.3119, 0.212, 0.3437, 0.2986, 0.2137, 0.3625, 0.2957, 0.1944, 0.2856, 1.019]): _vg.add([_i], _w, 'REPLACE')
_m = ob_fubger.modifiers.new('Armature', 'ARMATURE')
_m.object = ob_armature
ob_armature.location = (0.0, 0.0, 0.0)
ob_armature.show_in_front = True

# ---- collection membership
col_collection.objects.link(ob_fubger)
col_collection.objects.link(ob_armature)

# ---- scene / render settings (as saved in the file)
scene.frame_start = 1; scene.frame_end = 60; scene.frame_set(20)
scene.render.engine = 'BLENDER_EEVEE_NEXT'
scene.cycles.sampling_pattern = 'TABULATED_SOBOL'
scene.cycles.use_light_tree = False
scene.view_settings.view_transform = 'Filmic'
bpy.context.view_layer.update()

# ---- added for rendering (the .blend has no active camera and no usable light): camera, sun
cam_auto = bpy.data.cameras.new('AutoCamera')
cam_auto.lens = 50.0
cam_auto.sensor_width = 36.0
cam_auto.clip_end = 1000.0
ob_auto_camera = bpy.data.objects.new('AutoCamera', cam_auto)
scene.collection.objects.link(ob_auto_camera)
ob_auto_camera.location = (10.6868, -12.8354, 3.80755)
ob_auto_camera.rotation_euler = (1.09748, -7.21219e-08, 0.694738)
scene.camera = ob_auto_camera
light_auto_sun = bpy.data.lights.new('AutoSun', 'SUN')
light_auto_sun.energy = 3.0
light_auto_sun.angle = 0.0523599
ob_auto_sun = bpy.data.objects.new('AutoSun', light_auto_sun)
scene.collection.objects.link(ob_auto_sun)
ob_auto_sun.rotation_euler = (0.872665, 0.174533, 0.523599)
bpy.context.view_layer.update()
